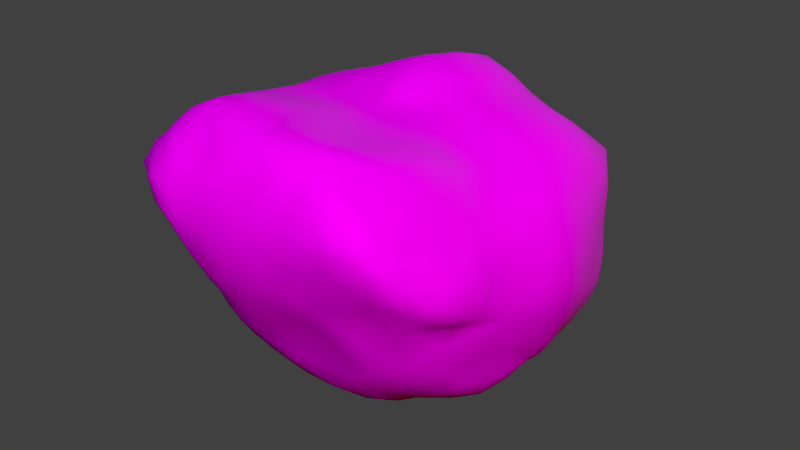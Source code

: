 # Source: Rock1.blend  (saved by Blender 2.78.0; exported with 4.5.12 LTS)
import bpy
from mathutils import Matrix  # noqa: F401  (used for matrix-valued properties, if any)

bpy.ops.wm.read_factory_settings(use_empty=True)
scene = bpy.context.scene
scene.name = 'Scene'

# ---- collections
col_collection_1 = bpy.data.collections.new('Collection 1'); scene.collection.children.link(col_collection_1)

# ---- images (referenced by path relative to the original .blend; pixels are not part of the script)
import os
ASSET_DIR = os.environ.get("B2B_ASSET_DIR", "")  # directory of the original .blend (textures are referenced by path, not embedded)
HERE = os.path.dirname(os.path.abspath(__file__))  # packed textures are extracted next to this script under _unpacked/

def load_image(name, relpath, width, height, colorspace="sRGB"):
    """Load a texture the original file referenced (path relative to the .blend, or extracted next to this script)."""
    p = next((c for c in (os.path.join(HERE, relpath), os.path.join(ASSET_DIR, relpath)) if relpath and os.path.exists(c)), "")
    if p:
        img = bpy.data.images.load(p, check_existing=True)
        img.name = name
    else:  # same state as the original file: an image datablock whose file is absent (Cycles renders it pink)
        img = bpy.data.images.new(name, width, height)
        img.source = "FILE"
        img.filepath = "//" + (relpath or name)
    img.colorspace_settings.name = colorspace
    return img
img_grannit_jpg = load_image('grannit.jpg', 'grannit.jpg', 1024, 1024, 'sRGB')

# ---- materials (node trees are filled in below, after node groups)
mat_material_001 = bpy.data.materials.new('Material.001')
mat_material_001.alpha_threshold = 0.0
mat_material_001.roughness = 0.5

# ---- material node trees
mat_material_001.use_nodes = True; mat_material_001.node_tree.nodes.clear()
_N = mat_material_001.node_tree.nodes; _L = mat_material_001.node_tree.links
n0 = _N.new('ShaderNodeTexImage'); n0.name = 'Image Texture'; n0.location = (-267, 481)
n0.width = 140
n0.image = img_grannit_jpg
n1 = _N.new('ShaderNodeBsdfDiffuse'); n1.name = 'Diffuse BSDF'; n1.location = (14, 621)
n2 = _N.new('ShaderNodeMixShader'); n2.name = 'Mix Shader'; n2.location = (396, 613)
n2.inputs[0].default_value = 0.05455
n3 = _N.new('ShaderNodeOutputMaterial'); n3.name = 'Material Output'; n3.location = (622, 588)
n4 = _N.new('ShaderNodeValToRGB'); n4.name = 'ColorRamp'; n4.location = (-47, 242)
while len(n4.color_ramp.elements) > 1: n4.color_ramp.elements.remove(n4.color_ramp.elements[-1])
n4.color_ramp.elements[0].position = 0.06818; n4.color_ramp.elements[0].color = (0.0, 0.0, 0.0, 1.0)
_e = n4.color_ramp.elements.new(1.0); _e.color = (1.0, 1.0, 1.0, 1.0)
n5 = _N.new('ShaderNodeBump'); n5.name = 'Bump'; n5.location = (273, 220)
n5.inputs[0].default_value = 0.5091
n5.inputs[1].default_value = 1.1
n5.inputs[2].default_value = 1.0
_L.new(n0.outputs[0], n4.inputs[0])
_L.new(n0.outputs[0], n1.inputs[0])
_L.new(n1.outputs[0], n2.inputs[1])
_L.new(n5.outputs[0], n2.inputs[2])
_L.new(n2.outputs[0], n3.inputs[0])
_L.new(n4.outputs[0], n5.inputs[3])
_L.new(n5.outputs[0], n1.inputs[2])
n3.is_active_output = True

# ---- world
world_world = bpy.data.worlds.new('World'); scene.world = world_world
world_world.color = (0.05088, 0.05088, 0.05088)
world_world.use_sun_shadow = False
world_world.sun_shadow_jitter_overblur = 0.0
world_world.cycles.sampling_method = 'MANUAL'

# ---- meshes
me_icosphere = bpy.data.meshes.new('Icosphere')
me_icosphere.from_pydata([(1.077, -0.4213, 0.1498), (1.073, -0.07553, 0.2395), (1.075, -0.1441, 0.08385), (1.08, -0.242, 0.4442), (0.2533, 0.446, 0.9229), (-0.1032, 0.447, 0.9598), (0.02679, 0.9794, 0.2923), (-0.3041, 0.4194, 0.8887), (0.06852, 0.566, 0.8974), (-0.12, 0.8883, 0.4767), (-0.3095, 0.5764, 0.7545), (-0.05327, 0.2795, 1.053), (-0.1336, 0.9807, 0.03983), (-0.08462, 0.756, 0.6575), (0.09258, 0.7181, 0.7293), (0.8429, -0.9283, 0.09061), (0.5025, 0.03403, 0.9406), (0.2649, 0.9151, 0.2558), (0.6905, 0.2606, 0.8308), (-0.7745, -0.9894, 0.01308), (-0.8115, -0.6095, 0.8868), (-0.9094, -0.4317, -0.2289), (-0.9208, -0.8827, 0.1744), (0.3769, 0.8934, 0.0003128), (0.5426, -1.198, 0.1001), (-0.01915, -1.243, 0.01258), (-0.4886, -1.108, -0.1323), (-0.767, -0.8311, -0.1559), (-0.4106, -1.021, -0.3163), (-0.6758, -1.089, 0.0162), (0.3677, -1.201, 0.02472), (0.6655, -1.051, -0.0448), (0.2058, -1.31, 0.1753), (1.021, -0.4225, -0.01602), (-0.9746, -0.2548, -0.1963), (0.7924, -0.665, -0.2964), (-0.5803, -1.235, 0.2155), (0.8803, -0.7425, -0.05185), (0.8523, -0.4553, -0.332), (-0.8918, -0.6375, -0.07427), (-0.03873, -0.2903, 1.041), (-0.2899, -0.01527, 1.016), (0.1908, 0.2825, 1.031), (-0.1292, 0.1136, 1.063), (0.5924, -0.9135, -0.2809), (-0.9469, -0.1084, -0.2766), (0.6819, -0.713, -0.39), (0.1345, -0.12, 1.061), (0.9402, -0.5328, -0.08738), (0.2802, 0.0644, 1.01), (0.1265, -0.3424, 1.01), (-0.939, -0.05587, 0.6697), (-0.6976, -1.29, 0.4252), (-0.2604, -0.6826, -0.6293), (-0.9154, 0.1952, 0.616), (-0.3648, -0.927, 1.067), (0.1005, -0.5729, -0.7168), (-0.3716, -1.202, -0.02579), (-0.189, -1.293, 0.04735), (-0.673, -0.807, -0.3201), (-0.9031, -0.04398, -0.3697), (-0.9404, 0.2786, 0.4367), (-0.1927, -1.144, 1.106), (0.2637, -1.07, -0.2361), (0.9942, 0.1623, 0.4375), (0.2778, -1.476, 0.8357), (-0.4194, -0.724, -0.5466), (-0.2314, -1.393, 0.2327), (-1.04, -0.2113, 0.5105), (-0.7859, -0.04887, 0.8359), (-0.9671, -1.193, 0.4965), (0.05743, 0.3144, -0.5238), (-0.621, -1.438, 0.5894), (-0.1059, 0.2182, -0.52), (0.9591, 0.303, 0.05483), (0.8583, 0.4678, 0.1368), (0.01259, -1.093, -0.2335), (-1.041, -0.9901, 0.3595), (-0.03079, -0.06793, 1.093), (-0.6572, 0.1706, 0.8545), (0.2407, -0.4592, 0.9726), (-0.2296, 0.609, -0.4261), (0.5965, -0.009224, -0.495), (-0.6043, 0.5132, -0.332), (-0.2685, 0.3657, -0.4704), (-0.5835, -0.638, -0.4579), (-0.8233, 0.3367, -0.2692), (0.924, 0.09753, -0.2306), (0.7157, 0.6327, 0.1021), (0.168, 0.9318, -0.1785), (0.6282, 0.7142, -0.05332), (-0.4059, 0.2772, -0.4525), (-0.2027, -0.7091, 1.006), (-0.6398, -0.4173, 0.9144), (-0.6951, -0.4564, -0.4483), (0.3759, -0.4508, -0.625), (0.9813, -0.06058, -0.1396), (-0.049, -0.1978, -0.6243), (0.3186, -0.0002693, -0.5395), (0.787, -0.1763, -0.4317), (-0.2433, 0.1297, -0.5021), (-0.4091, -0.2845, -0.6231), (-0.938, -0.0001366, -0.2746), (0.01517, 0.6318, -0.4559), (0.349, 0.6626, -0.4465), (0.4279, 0.4331, -0.4448), (-0.252, 0.0002209, -0.5335), (0.6013, -0.4761, -0.5534), (-0.3149, -0.5042, 0.9736), (0.849, 0.4746, 0.4028), (-0.1045, 0.9547, -0.1755), (-0.9095, 0.2744, -0.1552), (0.8111, 0.4208, -0.2729), (-0.4143, 0.9079, 0.04945), (-0.6172, 0.2378, -0.4372), (-0.7732, -0.09926, -0.5075), (0.2251, 0.2364, -0.4942), (-0.4206, -0.001211, 0.9565), (-0.6489, 0.5789, 0.5216), (1.011, 0.131, 0.2529), (0.6352, 0.4301, 0.7651), (-1.032, -0.3784, 0.5423), (-0.09115, -0.8338, -0.5758), (-0.6443, -0.1812, 0.892), (-0.7697, 0.5251, 0.1937), (0.4289, -1.049, 1.031), (-0.414, -1.303, 0.1596), (0.5892, -0.6945, 0.9305), (0.4898, -1.459, 0.905), (0.7967, -0.2031, 0.8307), (-0.0979, -1.474, 0.4196), (0.5903, -0.2405, 0.9166), (-0.1519, -1.003, -0.4005), (0.1695, -1.441, 0.3969), (0.933, 0.3412, 0.5055), (0.06945, -0.7772, 1.011), (0.4713, -0.464, 0.9319), (0.4314, 0.6206, 0.664), (0.7145, 0.1317, -0.3784), (-0.9474, 0.06971, -0.197), (0.6643, 0.6319, -0.2506), (0.3752, 0.8171, 0.4074), (-0.5521, 0.8031, -0.1335), (0.3655, -0.93, -0.3968), (0.9623, -0.1935, -0.2241), (0.6394, 0.3373, -0.3736), (-0.7566, 0.3266, 0.7603), (-0.6909, 0.6582, 0.1219), (0.1686, 0.8986, -0.3344), (0.5748, 0.714, 0.3073), (-0.4542, 0.6647, 0.5057), (0.104, 0.7833, -0.428), (-0.1889, -0.3666, -0.6561), (-0.6638, 0.4793, 0.6891), (0.2165, -0.2088, -0.642), (-0.6206, -0.3027, -0.5782), (-0.6512, 0.03727, -0.5172), (0.2906, -0.6009, -0.6444), (-0.7248, 0.6695, -0.07594), (-0.3301, 0.8083, 0.4061), (0.6962, 0.5987, 0.4661), (-0.6876, 0.3093, -0.3934), (-0.4691, 0.5651, 0.6732), (0.2851, 0.7452, 0.61), (-0.464, 0.2117, 0.9123), (0.1062, -0.7577, -0.6314), (-0.5089, -0.893, -0.4088), (-0.1886, -0.2821, 1.01), (-0.1298, -0.5251, -0.7036), (0.7582, -0.3278, -0.4682), (-0.7667, 0.5095, 0.4134), (-0.9303, 0.3701, 0.08048), (0.9018, -0.3435, 0.7336), (0.4137, 0.7779, -0.3529), (-0.9609, -0.5475, 0.73), (-0.74, 0.5406, -0.2078), (-0.4486, -0.05282, -0.5641), (0.9435, 0.2633, -0.1356), (0.2963, -0.7857, -0.559), (-0.3968, 0.6962, -0.335), (0.4333, -0.812, 0.98), (0.6429, 0.5772, 0.6203), (0.2213, -0.6973, 0.9724), (0.1321, -1.417, 0.9503), (-1.089, -0.5176, 0.3625), (-0.464, 0.8266, 0.2314), (0.4236, 0.4735, 0.8088), (-0.3599, 0.8571, -0.2683), (0.8481, 0.1441, 0.7707), (0.866, -1.1, 0.7006), (0.9758, -1.083, 0.5366), (-0.1906, -1.492, 0.6026), (-1.015, -0.9408, 0.6365), (-0.7423, -0.9001, 0.9458), (-1.04, -0.2218, -0.008277), (-0.5906, -1.299, 0.9538), (0.5831, -1.489, 0.7149), (0.7879, -0.94, 0.8392), (0.9913, 0.02278, 0.5856), (0.752, -1.317, 0.4399), (-0.9964, -0.6618, 0.09365), (0.2983, -1.48, 0.5639), (0.5923, -1.138, 0.9917), (1.017, -0.8677, 0.4138), (0.4834, -1.443, 0.5289), (-0.9983, 0.1545, 0.1317), (-0.4139, -1.492, 0.6358), (0.6075, -1.341, 0.9464), (-1.072, -0.8944, 0.4215), (1.014, -0.175, 0.6057), (-1.01, -0.6784, 0.3981), (-0.7367, -1.337, 0.7902), (1.068, -0.4648, 0.3592), (-1.011, 0.07868, 0.2682), (-1.007, -1.106, 0.7105), (0.1501, -1.273, 1.099), (-0.853, -1.101, 0.84), (0.5892, -1.314, 0.3471), (-0.9525, -0.7248, 0.6131), (1.004, -0.621, 0.4931), (0.7907, -1.347, 0.7673), (0.7804, -0.7329, 0.8286), (0.2501, -1.124, 1.065), (-0.5799, -1.019, 1.031), (0.9405, -0.9987, 0.2651), (-0.2532, -1.342, 1.015), (0.7528, -1.433, 0.6554), (-1.087, -0.1601, 0.2883), (-1.021, -0.005587, -0.01094), (0.00257, -1.116, 1.087), (0.9301, 0.2016, 0.6536), (-0.07595, -1.458, 0.8467), (-0.436, -1.405, 0.8985), (-1.102, -0.4909, 0.1968), (0.9039, -0.5666, 0.706), (0.1026, -0.967, 1.052), (-1.093, -0.3004, 0.1544), (0.8997, -1.214, 0.3878), (-1.038, -1.013, 0.7046), (-0.4444, 0.6374, 0.5885), (-0.4267, -1.478, 0.7697), (-0.5875, 0.7355, 0.1876), (0.8179, -1.261, 0.4019), (0.5957, 0.1482, 0.9), (0.07932, 0.631, 0.8153), (-0.7117, 0.5937, 0.1564), (-0.5031, 0.853, -0.05814), (0.7101, -0.2423, 0.8759), (0.2634, -1.509, 0.6991), (0.08018, 0.882, -0.3881), (0.6046, -1.121, 0.01514), (0.6677, 0.36, 0.794), (-0.1481, -1.493, 0.5076), (0.9587, 0.285, -0.05193), (0.0966, -1.281, 0.1047), (0.8365, -0.9931, 0.767), (-0.2693, 0.4642, -0.4564), (0.6357, -0.6027, -0.4935), (0.5425, -1.411, 0.9537), (0.391, 0.04205, 0.9649), (-1.005, -1.113, 0.4213), (0.0474, -0.08805, 1.086), (0.7522, -1.011, 0.02813), (-0.07929, -1.124, 1.09), (-0.9386, 0.2315, 0.5229), (0.06153, 0.2859, 1.066), (-0.4735, -0.9549, -0.3702), (0.68, 0.508, 0.6912), (0.7003, -1.036, 0.9239), (-0.9541, -0.3385, -0.2143), (0.9188, -0.6464, -0.03878), (1.004, -0.9582, 0.4967), (0.3469, 0.4498, 0.8607), (0.6196, 0.6562, 0.377), (-0.4404, 0.885, 0.1583), (-0.9549, -0.8301, 0.6455), (-1.013, -0.2532, -0.08784), (0.6671, -0.3748, -0.5449), (-0.9597, -0.05138, -0.2348), (-0.5639, 0.503, 0.7006), (-0.5483, -8.779e-05, -0.5492), (-1.113, -0.5104, 0.2849), (-0.7622, -0.7638, 0.9261), (0.8432, 0.4706, 0.271), (-0.9604, 0.2794, 0.1213), (0.1978, -0.03203, 1.046), (0.5207, 0.4275, 0.8013), (0.8406, -0.2971, 0.786), (-0.7037, 0.2516, 0.817), (-0.0979, 0.1934, 1.055), (0.5304, 0.6114, 0.6203), (0.9889, -0.4912, -0.03613), (1.049, -0.4558, 0.08299), (-0.8677, 0.3063, -0.223), (-0.0728, -1.055, -0.3287), (-1.04, -0.3013, 0.5432), (0.2485, 0.184, 1.019), (-0.2598, -0.6157, 0.9807), (1.08, -0.345, 0.419), (-1.104, -0.9382, 0.4018), (0.5157, -0.7581, 0.9645), (0.456, -1.212, 0.05467), (-0.9652, -0.7726, 0.1348), (-0.4882, -0.9624, 1.057), (1.05, -0.2146, 0.5328), (-0.2809, -1.017, -0.3577), (0.809, -0.5495, -0.3445), (-0.9725, -0.9189, 0.2588), (-0.4138, -1.153, -0.08001), (0.9472, 0.1719, -0.1597), (-0.7382, 0.6089, -0.1418), (-0.7143, -0.03291, -0.5263), (0.7867, 0.5405, 0.4465), (0.9736, -0.2478, 0.6741), (1.076, -0.0984, 0.1455), (0.6769, 0.5917, 0.558), (-0.2164, 0.0789, 1.037), (0.18, -0.3852, 0.9855), (-0.27, -0.15, 1.023), (0.5403, 0.7105, -0.3053), (-0.09256, -0.2889, 1.026), (-0.3944, 0.7188, 0.4583), (0.5341, -0.09252, 0.9407), (1.043, 0.02833, 0.2399), (0.1422, 0.9525, 0.2821), (1.037, -0.08809, -0.01388), (1.088, -0.1636, 0.3488), (-0.8558, -0.0687, -0.4388), (-0.933, 0.06368, 0.6266), (0.2117, -1.447, 0.8854), (-0.6982, 0.5582, 0.476), (0.2896, 0.919, -0.09113), (0.3625, 0.6718, 0.6376), (-1.065, -0.2728, 0.06954), (-0.6717, 0.5395, -0.2829), (0.6649, 0.6647, -0.1628), (-0.9343, 0.01739, -0.2661), (-0.6624, 0.1383, -0.4654), (0.4166, 0.5455, -0.4474), (-0.7933, 0.4476, -0.2121), (-0.9107, -0.534, -0.137), (0.7162, -1.341, 0.8606), (-0.9642, -0.658, 0.6861), (-0.3132, -0.3346, -0.626), (1.076, -0.4729, 0.2414), (0.3062, -0.3197, -0.66), (-0.134, -0.0946, -0.5718), (-0.7154, 0.06452, 0.8524), (-0.3491, 0.2007, -0.477), (-0.2497, 0.07605, -0.5149), (-0.9843, -0.4322, 0.642), (-0.9704, -0.6844, 0.4891), (0.7915, -1.411, 0.7123), (-0.4207, -0.1693, -0.602), (-0.09197, 0.8216, 0.5668), (0.801, 0.5422, 0.08942), (-0.3749, 0.833, 0.319), (-0.4042, 0.5613, 0.713), (-0.2334, 0.9187, -0.2492), (0.3277, 0.3465, -0.4672), (0.009716, 0.7535, 0.6949), (-0.2228, -0.3982, 0.9818), (0.632, 0.6954, 0.2124), (0.2994, 0.8568, -0.3354), (0.495, 0.8217, -0.0197), (-0.1082, 0.6582, -0.439), (0.7436, 0.3893, -0.3327), (0.7865, 0.2302, 0.7945), (-0.4705, 0.8216, -0.2144), (-0.9877, 0.04416, -0.09069), (-0.01899, 0.5243, 0.9386), (-0.04216, 0.9512, 0.4048), (-0.3144, 0.4993, 0.8317), (-0.1924, 0.6715, 0.7078), (-0.9269, 0.1625, -0.1966), (0.4155, 0.5622, 0.7458), (0.3208, -0.7644, 0.9758), (0.5659, -1.254, 0.2371), (-0.9419, -0.6461, 0.01281), (-0.7616, -0.9216, -0.08897), (0.8269, -0.02759, 0.8124), (1.089, -0.277, 0.1195), (-0.9125, -0.5699, 0.8249), (-0.4569, -1.077, -0.2192), (-0.6616, -0.2861, 0.893), (0.3293, -1.129, -0.1081), (0.1513, -0.2365, 1.034), (0.7562, -0.696, -0.3387), (-1.053, -0.6041, 0.3792), (0.03747, -0.366, 1.022), (0.2952, -1.256, 0.1188), (-0.5933, -1.091, -0.07994), (-0.2737, -1.037, 1.099), (-1.098, -0.3908, 0.1731), (0.9292, 0.3078, 0.596), (0.9612, 0.2608, 0.4489), (-0.745, 0.657, 0.0175), (-0.7106, 0.413, 0.7303), (-0.5453, 0.6274, 0.4911), (-0.1916, 0.4372, 0.9176), (-0.878, -0.06348, 0.7758), (0.3172, 0.7959, 0.513), (-0.8472, 0.2815, 0.7032), (-0.2329, 0.8618, 0.4399), (0.3287, 0.9099, 0.1175), (-0.2761, 0.9573, 0.04551), (0.1865, 0.7479, 0.6719), (0.4886, 0.767, 0.3458), (-0.1105, 0.9636, -0.07826), (0.918, 0.3923, 0.08723), (0.2393, 0.3631, 0.982), (0.1545, 0.5211, 0.9183), (-0.4837, -0.4726, 0.9607), (1.004, 0.1439, 0.3605), (0.06821, -0.2066, -0.6407), (0.6947, -0.1065, -0.4939), (-0.5612, 0.1901, 0.8803), (0.02741, 0.9581, -0.1691), (0.5218, 0.3916, -0.4148), (-0.037, 0.996, 0.1639), (-0.3974, 0.3159, 0.9069), (-0.09388, 0.3604, 1.013), (-0.3505, -0.005677, 0.9829), (0.3197, 0.8691, 0.351), (0.2388, 0.1105, -0.5057), (-0.035, 0.2431, -0.5304), (0.5248, -1.476, 0.6338), (-0.1396, 0.1388, -0.5142), (0.3865, 0.7312, -0.4113), (0.2186, 0.7127, -0.4523), (-0.5205, 0.5882, -0.3308), (-0.6236, 0.4135, -0.3674), (-0.9159, 0.01302, -0.3278), (0.8844, -0.8274, 0.02605), (-0.3691, 0.8016, -0.3011), (-0.5012, -0.3167, -0.6234), (-0.7758, 0.2846, -0.3597), (-0.5036, 0.2829, -0.4413), (-0.8218, -0.4359, -0.3434), (0.2742, -0.1057, -0.591), (0.3426, -0.6941, -0.5983), (0.1712, 0.9061, -0.2688), (0.4634, -0.0007898, -0.5251), (-0.1774, 0.3114, -0.4994), (0.7526, 0.5247, -0.2656), (0.1919, -0.5609, -0.6981), (-0.3028, -0.8049, 1.031), (0.3076, -1.014, -0.3304), (0.1428, -1.071, -0.2442), (0.6391, 0.07535, -0.4322), (0.05691, 0.4742, -0.4996), (-0.6589, 0.2698, -0.4177), (0.9021, 0.4086, 0.4659), (0.8906, 0.3409, -0.2056), (-0.8163, -0.999, 0.9114), (0.7955, -0.8284, 0.8274), (0.5042, -0.4666, -0.5775), (0.2415, -1.456, 0.4752), (0.03836, -1.018, 1.076), (-0.1005, -0.2877, -0.6502), (0.8352, -0.39, -0.3937), (0.08624, -0.8831, 1.032), (0.9662, -0.1366, -0.1975), (-0.06975, 0.03237, 1.091), (-0.3464, -0.7013, -0.5862), (-1.069, -0.4371, 0.4358), (-0.8751, 0.4491, 0.1284), (-0.8432, -1.224, 0.4586), (-0.7419, 0.5231, 0.3049), (-1.077, -0.1806, 0.3854), (-1.023, 0.05719, 0.06117), (0.8214, -0.7285, -0.1772), (1.006, 0.08429, 0.5111), (0.5466, -1.495, 0.8062), (-0.1825, -1.352, 0.1538), (-0.9761, 0.1806, 0.3468), (1.005, -0.2906, -0.1233), (-0.7369, -0.5039, 0.8918), (0.01133, -0.802, -0.6034), (-0.6511, -0.7114, -0.3759), (0.5392, -0.5886, 0.9162), (-0.709, -1.408, 0.6962), (-0.6012, -0.8734, -0.3587), (-0.837, -0.9549, 0.1154), (-0.2844, -1.239, -0.02175), (-0.8746, 0.4105, 0.4371), (-0.3143, -1.479, 0.6003), (0.4873, -0.9166, -0.3452), (-0.1103, -0.9224, -0.4961), (-0.6877, 0.5301, 0.6084), (-0.735, -1.05, 0.01167), (-0.9248, -0.09523, -0.3298), (0.2227, -1.214, 1.092), (-0.6192, -0.5588, -0.4522), (-1.004, 0.1219, 0.1982), (0.0617, -1.215, 1.093), (0.965, -1.198, 0.4704), (-0.6527, -0.945, 0.9801), (-0.6203, -1.272, 0.314), (1.016, -0.9291, 0.3169), (-0.8222, -0.7354, -0.1157), (0.3497, -0.4393, 0.964), (-0.01854, -1.162, -0.1084), (-0.9218, -1.089, 0.7763), (0.6721, -1.464, 0.6908), (-0.662, -1.334, 0.8636), (-0.6531, -1.143, 0.1288), (-0.1138, -1.278, 0.02934), (0.9225, -1.076, 0.6158), (0.9576, 0.08632, 0.634), (1.002, -0.07214, 0.5967), (0.3236, -1.108, 1.05), (1.035, -0.549, 0.4197), (0.5266, -0.3646, 0.9214), (0.2166, -0.5845, 0.9674), (0.8815, -0.9486, 0.1918), (-0.1594, -1.407, 0.9392), (-0.04608, -0.7269, 1.014), (0.8937, -0.4642, 0.7262), (-0.5146, -0.1107, 0.934), (-1.049, -0.9544, 0.5183), (0.4482, -0.9147, 0.9981), (0.899, 0.1865, 0.706), (-0.1135, -1.492, 0.7235), (-0.5021, -1.484, 0.5832), (-0.4792, -1.286, 0.1923), (0.1494, -1.349, 1.064), (-0.4893, -0.6622, -0.5308), (0.3801, -1.454, 0.9007), (0.5315, -1.388, 0.4277), (0.04061, -1.469, 0.4281), (0.2007, -1.382, 0.2795), (0.1464, -0.7321, 0.9854), (0.1991, -0.7919, -0.5914), (-0.735, -0.1276, 0.8567), (-0.5166, -1.362, 0.937), (0.02407, -1.444, 0.8843), (0.9979, -0.7408, 0.4412), (-0.4309, 0.1175, 0.9403), (0.1409, 0.2618, -0.5161), (0.6728, -1.303, 0.3833), (0.8962, -0.4663, -0.2216), (0.06834, 0.7158, -0.4317), (0.5764, -1.252, 0.981), (0.7616, -1.388, 0.5521), (-0.7267, -0.8215, -0.2414), (0.1867, -1.029, 1.05), (-0.004085, -0.54, -0.7207), (0.399, -1.454, 0.5349), (0.9448, 0.02836, -0.1955), (0.3124, -0.5494, -0.6287), (-0.3428, 0.3232, -0.4523), (0.6927, 0.66, 0.02547), (0.9731, -0.5824, 0.6183), (0.8385, -0.6527, 0.7578), (-0.1582, -0.4545, -0.6879), (-0.6434, 0.7409, -0.1014), (-1.053, -0.05727, 0.2725), (-0.8027, -1.226, 0.814), (0.9084, -1.122, 0.3107), (0.828, -1.249, 0.7292), (-0.987, -0.1421, 0.5951), (-0.2169, -0.5926, -0.675), (0.847, 0.1028, -0.327), (-0.446, -0.8188, -0.4868), (0.105, -0.6592, -0.6887), (-0.7133, -0.1991, -0.543), (-0.6481, -1.374, 0.5094), (-1.026, -0.772, 0.3767), (-0.927, 0.3427, -0.02607), (-0.6512, -0.3752, -0.5291), (0.5121, -1.106, 1.031), (-0.5883, -1.168, 1.025), (-0.3016, 0.6713, -0.3786), (0.9845, 0.2199, 0.1516), (-1.103, -0.2306, 0.224), (0.692, -0.7183, 0.8981), (0.6616, 0.2245, -0.367), (-0.352, -1.354, 0.9661), (0.6389, -0.8193, -0.3281), (-0.3684, -0.0112, -0.5364), (0.7638, -0.2498, -0.4439), (0.3156, -0.854, -0.4863), (-0.95, -0.172, -0.2679), (0.8915, -0.173, -0.3303), (-1.034, -0.1133, -0.01351), (-0.4108, -1.238, 0.0624), (-1.014, -1.194, 0.6111), (-0.3374, -1.365, 0.21), (-0.05528, -0.1714, 1.073), (-0.2344, -1.26, 1.092), (-0.1826, -0.7627, -0.6112), (0.635, -0.9931, -0.1666), (-0.1759, -1.436, 0.3165), (-1.063, -0.5732, 0.1374), (0.06179, 0.1103, 1.092), (-1.03, -0.4356, 0.003222), (-0.6506, -0.9998, -0.2175), (0.03993, -0.2361, 1.059), (1.047, -0.2533, -0.01808), (-0.2479, -1.15, -0.1777), (0.7509, -0.508, -0.4683), (0.02094, -0.5324, 0.9766), (-0.9349, -0.04243, -0.2943), (0.3238, -0.2039, 0.9876), (0.0603, 0.4312, 1.015), (1.104, -0.277, 0.2533), (0.7296, 0.5913, 0.268), (0.435, 0.8321, -0.2055), (-0.1569, -0.07399, 1.066), (-0.2626, 0.2394, 0.981), (-0.6278, 0.778, 0.04713), (-0.8494, 0.5048, -0.03619), (-0.9135, -0.2902, 0.7758), (1.013, 0.09728, 0.01103), (-0.9266, -0.8424, 0.8484), (0.8491, 0.4509, 0.6524), (0.2519, 0.6061, 0.7855), (-0.04015, -1.33, 1.063), (0.7059, 0.01567, 0.8852), (0.8694, 0.4731, -0.1076), (1.022, -0.3944, 0.5945), (-0.3363, 0.9094, -0.1509), (0.6808, -1.455, 0.8254), (0.7262, -1.146, 0.2136), (-0.9859, -0.09254, -0.1584), (0.1086, -0.952, -0.4681), (0.08804, -0.4145, -0.7133), (0.768, -0.8834, -0.1491), (-0.4058, -0.5085, -0.627), (-0.06501, -0.6618, -0.6852), (-0.3051, -0.8746, -0.5036), (-0.5447, -0.7133, 0.9766), (-0.5766, -0.1533, -0.6012), (0.5364, -0.217, -0.5963), (-0.8672, -0.2333, -0.417), (0.2322, -0.6709, -0.6566), (-1.082, -0.7113, 0.2625), (-0.3912, -1.438, 0.3777), (0.9329, -0.3146, -0.2519), (0.8524, 0.2331, -0.279), (0.1324, 0.9768, 0.03186), (-0.1001, 0.8981, -0.3416), (0.2209, 0.8259, -0.4094), (0.6424, -0.8905, 0.966), (0.5945, 0.5667, -0.3847), (0.2357, 0.5063, -0.482), (-0.845, 0.1044, -0.4113), (1.014, -0.706, 0.198), (-0.7206, 0.4141, -0.3154), (0.8413, -0.03445, -0.3764), (0.7393, -1.176, 0.8623), (-0.2609, -0.177, -0.5884), (0.5056, 0.8095, 0.1801), (-0.4202, -0.2508, 0.9702), (-0.852, -0.823, 0.01602), (-0.4662, 0.4333, -0.4051), (-0.5406, 0.3817, 0.8251), (-0.5629, 0.5795, 0.5967), (-0.5373, 0.6667, 0.3417), (-0.8326, 0.4388, 0.6047), (0.4039, -1.353, 0.2987), (-1.013, -0.002035, 0.4338), (-0.4309, -1.194, 1.093), (-0.9755, -0.8115, 0.4876), (-0.5743, -1.47, 0.7592), (-0.9144, 0.3569, 0.2639), (-0.09734, 0.6069, 0.829), (-0.9759, 0.1909, -0.0141), (-0.2145, 0.971, 0.2771), (0.4329, 0.2026, -0.4437), (0.01838, 0.01431, -0.5511), (-0.2889, 0.7204, 0.5794), (-0.0911, -0.9037, 1.065), (-1.118, -0.3369, 0.336), (-0.4856, 0.1495, -0.4837), (0.2559, -0.9079, 1.003), (-0.1075, 0.4374, -0.5021), (0.3592, -1.328, 1.069), (0.4927, 0.6953, 0.4944), (0.121, 0.8847, 0.5307), (0.4499, 0.2724, 0.9107), (0.1295, -1.117, 1.082), (0.07811, -1.516, 0.6502), (0.8514, -0.5952, -0.2028), (-1.065, -0.107, 0.1283), (0.3801, -0.6317, 0.9579), (-0.5219, -1.166, 0.03892), (-0.005359, -1.393, 0.2354), (-0.5825, 0.0164, 0.9002), (-0.3083, -1.3, 0.09639), (0.9405, 0.326, 0.2944), (0.4818, -0.7197, -0.4986), (-0.8578, -1.282, 0.6527), (0.4836, -1.078, -0.1752), (0.7243, -0.5242, 0.8424), (-0.7782, -0.63, -0.2656), (0.634, -1.418, 0.5386), (-0.8293, 0.1256, 0.7781), (-0.7161, -1.143, 0.9389), (0.927, -0.07335, 0.7194), (0.966, 0.1905, 0.5514), (0.9292, -0.7858, 0.6501), (0.8781, -1.318, 0.5766), (0.5434, 0.5311, 0.7149), (-0.5906, 0.6965, -0.2408), (-0.8149, -1.1, 0.2489), (1.003, -1.074, 0.3944), (0.4116, -1.502, 0.7307), (0.1779, -1.168, -0.03555), (1.049, -0.04294, 0.4465), (-0.5484, -0.7684, -0.4474), (-0.271, -1.454, 0.7997), (-0.2448, 0.2353, -0.4847), (-1.107, -1.096, 0.551), (-1.007, -0.5446, 0.5181)], [], [(0, 292, 599, 381), (0, 381, 606, 344), (0, 344, 648, 292), (1, 314, 614, 323), (1, 323, 710, 326), (1, 326, 606, 314), (2, 325, 614, 314), (2, 314, 606, 381), (2, 381, 599, 325), (3, 326, 710, 304), (3, 304, 621, 298), (3, 298, 606, 326), (4, 411, 605, 410), (4, 410, 681, 272), (4, 272, 617, 411), (5, 370, 667, 399), (5, 399, 610, 421), (5, 421, 605, 370), (6, 419, 669, 371), (6, 371, 680, 324), (6, 324, 641, 419), (7, 399, 667, 372), (7, 372, 657, 420), (7, 420, 610, 399), (8, 244, 667, 370), (8, 370, 605, 411), (8, 411, 617, 244), (9, 371, 669, 403), (9, 403, 672, 354), (9, 354, 680, 371), (10, 373, 672, 357), (10, 357, 657, 372), (10, 372, 667, 373), (11, 289, 595, 265), (11, 265, 605, 421), (11, 421, 610, 289), (12, 405, 669, 419), (12, 419, 641, 408), (12, 408, 622, 405), (13, 354, 672, 373), (13, 373, 667, 360), (13, 360, 680, 354), (14, 406, 680, 360), (14, 360, 667, 244), (14, 244, 617, 406), (15, 262, 628, 433), (15, 433, 648, 515), (15, 515, 624, 262), (16, 259, 604, 322), (16, 322, 619, 243), (16, 243, 681, 259), (17, 423, 653, 404), (17, 404, 641, 324), (17, 324, 680, 423), (18, 251, 681, 243), (18, 243, 619, 367), (18, 367, 616, 251), (19, 490, 706, 483), (19, 483, 655, 379), (19, 379, 597, 490), (20, 282, 632, 477), (20, 477, 613, 382), (20, 382, 615, 282), (21, 269, 635, 438), (21, 438, 696, 340), (21, 340, 596, 269), (22, 483, 706, 307), (22, 307, 637, 302), (22, 302, 655, 483), (23, 364, 608, 331), (23, 331, 641, 404), (23, 404, 653, 364), (24, 301, 694, 250), (24, 250, 624, 377), (24, 377, 661, 301), (25, 502, 709, 254), (25, 254, 688, 507), (25, 507, 600, 502), (26, 308, 687, 391), (26, 391, 597, 383), (26, 383, 600, 308), (27, 500, 696, 545), (27, 545, 597, 379), (27, 379, 655, 500), (28, 266, 631, 305), (28, 305, 600, 383), (28, 383, 597, 266), (29, 490, 597, 391), (29, 391, 687, 506), (29, 506, 706, 490), (30, 390, 709, 385), (30, 385, 694, 301), (30, 301, 661, 390), (31, 250, 694, 592), (31, 592, 628, 262), (31, 262, 624, 250), (32, 531, 688, 254), (32, 254, 709, 390), (32, 390, 661, 531), (33, 291, 639, 476), (33, 476, 599, 292), (33, 292, 648, 291), (34, 583, 635, 269), (34, 269, 596, 276), (34, 276, 625, 583), (35, 387, 601, 306), (35, 306, 684, 471), (35, 471, 628, 387), (36, 506, 687, 525), (36, 525, 638, 498), (36, 498, 706, 506), (37, 471, 684, 270), (37, 270, 648, 433), (37, 433, 628, 471), (38, 541, 684, 306), (38, 306, 601, 460), (38, 460, 639, 541), (39, 340, 696, 500), (39, 500, 655, 378), (39, 378, 596, 340), (40, 320, 602, 389), (40, 389, 598, 589), (40, 589, 609, 320), (41, 422, 654, 318), (41, 318, 609, 316), (41, 316, 610, 422), (42, 265, 595, 296), (42, 296, 681, 410), (42, 410, 605, 265), (43, 463, 595, 289), (43, 289, 610, 316), (43, 316, 609, 463), (44, 592, 694, 487), (44, 487, 692, 579), (44, 579, 628, 592), (45, 491, 635, 583), (45, 583, 625, 278), (45, 278, 603, 491), (46, 579, 692, 257), (46, 257, 601, 387), (46, 387, 628, 579), (47, 285, 595, 261), (47, 261, 598, 386), (47, 386, 604, 285), (48, 291, 648, 270), (48, 270, 684, 541), (48, 541, 639, 291), (49, 296, 595, 285), (49, 285, 604, 259), (49, 259, 681, 296), (50, 386, 598, 389), (50, 389, 602, 317), (50, 317, 604, 386), (51, 328, 662, 561), (51, 561, 613, 400), (51, 400, 698, 328), (52, 567, 693, 467), (52, 467, 706, 498), (52, 498, 638, 567), (53, 591, 631, 464), (53, 464, 629, 562), (53, 562, 630, 591), (54, 264, 662, 328), (54, 328, 698, 402), (54, 402, 660, 264), (55, 303, 663, 392), (55, 392, 673, 446), (55, 446, 632, 303), (56, 565, 630, 547), (56, 547, 627, 445), (56, 445, 636, 565), (57, 308, 600, 484), (57, 484, 690, 586), (57, 586, 687, 308), (58, 474, 690, 484), (58, 484, 600, 507), (58, 507, 688, 474), (59, 479, 711, 482), (59, 482, 597, 545), (59, 545, 696, 479), (60, 432, 647, 327), (60, 327, 635, 491), (60, 491, 603, 432), (61, 485, 666, 475), (61, 475, 662, 264), (61, 264, 660, 485), (62, 263, 673, 392), (62, 392, 663, 590), (62, 590, 618, 263), (63, 448, 626, 447), (63, 447, 694, 385), (63, 385, 709, 448), (64, 395, 701, 472), (64, 472, 710, 413), (64, 413, 691, 395), (65, 329, 683, 248), (65, 248, 708, 528), (65, 528, 678, 329), (66, 564, 711, 527), (66, 527, 629, 464), (66, 464, 631, 564), (67, 593, 638, 588), (67, 588, 690, 474), (67, 474, 688, 593), (68, 561, 662, 469), (68, 469, 674, 295), (68, 295, 613, 561), (69, 534, 689, 347), (69, 347, 698, 400), (69, 400, 613, 534), (70, 587, 714, 260), (70, 260, 706, 467), (70, 467, 693, 587), (71, 539, 671, 425), (71, 425, 677, 450), (71, 450, 646, 539), (72, 481, 693, 567), (72, 567, 638, 524), (72, 524, 665, 481), (73, 425, 671, 427), (73, 427, 713, 443), (73, 443, 677, 425), (74, 409, 691, 574), (74, 574, 614, 253), (74, 253, 620, 409), (75, 283, 691, 409), (75, 409, 620, 355), (75, 355, 607, 283), (76, 294, 626, 448), (76, 448, 709, 502), (76, 502, 600, 294), (77, 307, 706, 260), (77, 260, 714, 299), (77, 299, 637, 307), (78, 589, 598, 261), (78, 261, 595, 463), (78, 463, 609, 589), (79, 347, 689, 416), (79, 416, 657, 288), (79, 288, 698, 347), (80, 317, 602, 514), (80, 514, 686, 501), (80, 501, 604, 317), (81, 573, 642, 365), (81, 365, 677, 256), (81, 256, 656, 573), (82, 449, 650, 415), (82, 415, 634, 442), (82, 442, 670, 449), (83, 431, 649, 334), (83, 334, 705, 430), (83, 430, 656, 431), (84, 443, 713, 551), (84, 551, 656, 256), (84, 256, 677, 443), (85, 493, 629, 527), (85, 527, 711, 479), (85, 479, 696, 493), (86, 339, 649, 436), (86, 436, 647, 293), (86, 293, 612, 339), (87, 309, 614, 549), (87, 549, 650, 563), (87, 563, 640, 309), (88, 355, 620, 552), (88, 552, 653, 362), (88, 362, 607, 355), (89, 441, 642, 417), (89, 417, 641, 331), (89, 331, 608, 441), (90, 552, 620, 335), (90, 335, 608, 364), (90, 364, 653, 552), (91, 437, 656, 551), (91, 551, 713, 348), (91, 348, 675, 437), (92, 446, 673, 517), (92, 517, 602, 297), (92, 297, 632, 446), (93, 412, 654, 384), (93, 384, 613, 477), (93, 477, 632, 412), (94, 570, 629, 493), (94, 493, 696, 438), (94, 438, 635, 570), (95, 550, 627, 345), (95, 345, 634, 456), (95, 456, 692, 550), (96, 462, 650, 549), (96, 549, 614, 325), (96, 325, 599, 462), (97, 459, 652, 346), (97, 346, 671, 414), (97, 414, 627, 459), (98, 439, 671, 424), (98, 424, 670, 442), (98, 442, 634, 439), (99, 415, 650, 584), (99, 584, 639, 581), (99, 581, 634, 415), (100, 348, 713, 427), (100, 427, 671, 349), (100, 349, 675, 348), (101, 353, 652, 343), (101, 343, 629, 435), (101, 435, 633, 353), (102, 336, 647, 432), (102, 432, 603, 278), (102, 278, 625, 336), (103, 450, 677, 365), (103, 365, 642, 542), (103, 542, 646, 450), (104, 428, 645, 338), (104, 338, 646, 429), (104, 429, 643, 428), (105, 418, 670, 359), (105, 359, 646, 338), (105, 338, 645, 418), (106, 349, 671, 346), (106, 346, 652, 580), (106, 580, 675, 349), (107, 456, 634, 277), (107, 277, 601, 257), (107, 257, 692, 456), (108, 361, 654, 412), (108, 412, 632, 297), (108, 297, 602, 361), (109, 452, 691, 283), (109, 283, 607, 312), (109, 312, 616, 452), (110, 417, 642, 358), (110, 358, 622, 408), (110, 408, 641, 417), (111, 374, 668, 569), (111, 569, 612, 293), (111, 293, 647, 374), (112, 444, 620, 453), (112, 453, 640, 366), (112, 366, 645, 444), (113, 246, 611, 274), (113, 274, 669, 405), (113, 405, 622, 246), (114, 437, 675, 337), (114, 337, 647, 451), (114, 451, 656, 437), (115, 327, 647, 311), (115, 311, 633, 566), (115, 566, 635, 327), (116, 424, 671, 539), (116, 539, 646, 359), (116, 359, 670, 424), (117, 538, 689, 519), (117, 519, 654, 422), (117, 422, 610, 538), (118, 330, 660, 489), (118, 489, 658, 398), (118, 398, 659, 330), (119, 323, 614, 574), (119, 574, 691, 413), (119, 413, 710, 323), (120, 251, 616, 267), (120, 267, 704, 286), (120, 286, 681, 251), (121, 465, 715, 350), (121, 350, 613, 295), (121, 295, 674, 465), (122, 478, 626, 488), (122, 488, 631, 591), (122, 591, 630, 478), (123, 384, 654, 519), (123, 519, 689, 534), (123, 534, 613, 384), (124, 245, 612, 466), (124, 466, 666, 468), (124, 468, 659, 245), (125, 521, 676, 511), (125, 511, 678, 571), (125, 571, 644, 521), (126, 586, 690, 588), (126, 588, 638, 525), (126, 525, 687, 586), (127, 480, 686, 300), (127, 300, 644, 576), (127, 576, 695, 480), (128, 528, 708, 473), (128, 473, 623, 258), (128, 258, 678, 528), (129, 287, 700, 380), (129, 380, 619, 247), (129, 247, 695, 287), (130, 530, 683, 252), (130, 252, 638, 593), (130, 593, 688, 530), (131, 513, 695, 247), (131, 247, 619, 322), (131, 322, 604, 513), (132, 488, 626, 294), (132, 294, 600, 305), (132, 305, 631, 488), (133, 457, 683, 530), (133, 530, 688, 531), (133, 531, 661, 457), (134, 452, 616, 394), (134, 394, 701, 395), (134, 395, 691, 452), (135, 461, 676, 532), (135, 532, 602, 517), (135, 517, 673, 461), (136, 501, 686, 480), (136, 480, 695, 513), (136, 513, 604, 501), (137, 332, 617, 375), (137, 375, 704, 290), (137, 290, 679, 332), (138, 577, 640, 563), (138, 563, 650, 449), (138, 449, 670, 577), (139, 369, 668, 374), (139, 374, 647, 336), (139, 336, 625, 369), (140, 335, 620, 444), (140, 444, 645, 319), (140, 319, 608, 335), (141, 423, 680, 401), (141, 401, 679, 407), (141, 407, 653, 423), (142, 368, 705, 556), (142, 556, 611, 246), (142, 246, 622, 368), (143, 447, 626, 582), (143, 582, 692, 487), (143, 487, 694, 447), (144, 584, 650, 462), (144, 462, 599, 476), (144, 476, 639, 584), (145, 366, 640, 577), (145, 577, 670, 418), (145, 418, 645, 366), (146, 402, 698, 288), (146, 288, 657, 397), (146, 397, 660, 402), (147, 245, 659, 241), (147, 241, 611, 396), (147, 396, 612, 245), (148, 249, 642, 441), (148, 441, 608, 363), (148, 363, 643, 249), (149, 407, 679, 273), (149, 273, 607, 362), (149, 362, 653, 407), (150, 398, 658, 239), (150, 239, 672, 321), (150, 321, 659, 398), (151, 542, 642, 249), (151, 249, 643, 429), (151, 429, 646, 542), (152, 343, 652, 459), (152, 459, 627, 555), (152, 555, 629, 343), (153, 279, 658, 489), (153, 489, 660, 397), (153, 397, 657, 279), (154, 414, 671, 439), (154, 439, 634, 345), (154, 345, 627, 414), (155, 435, 629, 570), (155, 570, 635, 566), (155, 566, 633, 435), (156, 311, 647, 337), (156, 337, 675, 280), (156, 280, 633, 311), (157, 445, 627, 550), (157, 550, 692, 440), (157, 440, 636, 445), (158, 556, 705, 310), (158, 310, 612, 396), (158, 396, 611, 556), (159, 356, 659, 321), (159, 321, 672, 403), (159, 403, 669, 356), (160, 273, 679, 315), (160, 315, 616, 312), (160, 312, 607, 273), (161, 451, 647, 436), (161, 436, 649, 431), (161, 431, 656, 451), (162, 357, 672, 239), (162, 239, 658, 279), (162, 279, 657, 357), (163, 332, 679, 401), (163, 401, 680, 406), (163, 406, 617, 332), (164, 416, 689, 538), (164, 538, 610, 420), (164, 420, 657, 416), (165, 478, 630, 565), (165, 565, 636, 533), (165, 533, 626, 478), (166, 266, 597, 482), (166, 482, 711, 564), (166, 564, 631, 266), (167, 320, 609, 318), (167, 318, 654, 361), (167, 361, 602, 320), (168, 555, 627, 547), (168, 547, 630, 562), (168, 562, 629, 555), (169, 277, 634, 581), (169, 581, 639, 460), (169, 460, 601, 277), (170, 468, 666, 485), (170, 485, 660, 330), (170, 330, 659, 468), (171, 569, 668, 284), (171, 284, 666, 466), (171, 466, 612, 569), (172, 518, 621, 313), (172, 313, 700, 287), (172, 287, 695, 518), (173, 319, 645, 428), (173, 428, 643, 363), (173, 363, 608, 319), (174, 382, 613, 350), (174, 350, 715, 342), (174, 342, 615, 382), (175, 310, 705, 334), (175, 334, 649, 339), (175, 339, 612, 310), (176, 580, 652, 353), (176, 353, 633, 280), (176, 280, 675, 580), (177, 309, 640, 453), (177, 453, 620, 253), (177, 253, 614, 309), (178, 533, 636, 440), (178, 440, 692, 582), (178, 582, 626, 533), (179, 434, 642, 573), (179, 573, 656, 430), (179, 430, 705, 434), (180, 300, 686, 376), (180, 376, 676, 521), (180, 521, 644, 300), (181, 290, 704, 267), (181, 267, 616, 315), (181, 315, 679, 290), (182, 532, 676, 376), (182, 376, 686, 514), (182, 514, 602, 532), (183, 329, 678, 526), (183, 526, 618, 536), (183, 536, 683, 329), (184, 281, 637, 388), (184, 388, 715, 465), (184, 465, 674, 281), (185, 274, 611, 241), (185, 241, 659, 356), (185, 356, 669, 274), (186, 286, 704, 375), (186, 375, 617, 272), (186, 272, 681, 286), (187, 358, 642, 434), (187, 434, 705, 368), (187, 368, 622, 358), (188, 380, 700, 522), (188, 522, 616, 367), (188, 367, 619, 380), (189, 508, 702, 255), (189, 255, 651, 560), (189, 560, 703, 508), (190, 496, 707, 271), (190, 271, 702, 508), (190, 508, 703, 496), (191, 523, 712, 486), (191, 486, 638, 252), (191, 252, 683, 523), (192, 238, 615, 275), (192, 275, 664, 520), (192, 520, 714, 238), (193, 454, 699, 497), (193, 497, 632, 282), (193, 282, 615, 454), (194, 333, 685, 585), (194, 585, 625, 276), (194, 276, 596, 333), (195, 535, 663, 572), (195, 572, 699, 505), (195, 505, 665, 535), (196, 426, 697, 504), (196, 504, 623, 473), (196, 473, 708, 426), (197, 255, 702, 455), (197, 455, 644, 268), (197, 268, 651, 255), (198, 509, 700, 510), (198, 510, 710, 472), (198, 472, 701, 509), (199, 540, 624, 242), (199, 242, 703, 544), (199, 544, 697, 540), (200, 302, 637, 594), (200, 594, 596, 378), (200, 378, 655, 302), (201, 548, 708, 248), (201, 248, 683, 457), (201, 457, 661, 548), (202, 543, 651, 268), (202, 268, 644, 571), (202, 571, 678, 543), (203, 499, 648, 537), (203, 537, 702, 271), (203, 271, 707, 499), (204, 529, 697, 426), (204, 426, 708, 548), (204, 548, 661, 529), (205, 470, 685, 494), (205, 494, 666, 284), (205, 284, 668, 470), (206, 486, 712, 240), (206, 240, 665, 524), (206, 524, 638, 486), (207, 258, 623, 341), (207, 341, 651, 543), (207, 543, 678, 258), (208, 520, 664, 568), (208, 568, 637, 299), (208, 299, 714, 520), (209, 510, 700, 313), (209, 313, 621, 304), (209, 304, 710, 510), (210, 388, 637, 568), (210, 568, 664, 351), (210, 351, 715, 388), (211, 505, 699, 558), (211, 558, 693, 481), (211, 481, 665, 505), (212, 512, 648, 344), (212, 344, 606, 298), (212, 298, 621, 512), (213, 494, 685, 557), (213, 557, 662, 475), (213, 475, 666, 494), (214, 587, 693, 503), (214, 503, 615, 238), (214, 238, 714, 587), (215, 526, 678, 492), (215, 492, 682, 495), (215, 495, 618, 526), (216, 558, 699, 454), (216, 454, 615, 503), (216, 503, 693, 558), (217, 540, 697, 529), (217, 529, 661, 377), (217, 377, 624, 540), (218, 351, 664, 275), (218, 275, 615, 342), (218, 342, 715, 351), (219, 537, 648, 512), (219, 512, 621, 553), (219, 553, 702, 537), (220, 352, 703, 560), (220, 560, 651, 341), (220, 341, 623, 352), (221, 455, 702, 554), (221, 554, 695, 576), (221, 576, 644, 455), (222, 546, 682, 492), (222, 492, 678, 511), (222, 511, 676, 546), (223, 497, 699, 572), (223, 572, 663, 303), (223, 303, 632, 497), (224, 499, 707, 559), (224, 559, 624, 515), (224, 515, 648, 499), (225, 578, 712, 516), (225, 516, 618, 590), (225, 590, 663, 578), (226, 544, 703, 352), (226, 352, 623, 504), (226, 504, 697, 544), (227, 557, 685, 575), (227, 575, 674, 469), (227, 469, 662, 557), (228, 585, 685, 470), (228, 470, 668, 369), (228, 369, 625, 585), (229, 495, 682, 458), (229, 458, 673, 263), (229, 263, 618, 495), (230, 522, 700, 509), (230, 509, 701, 394), (230, 394, 616, 522), (231, 516, 712, 523), (231, 523, 683, 536), (231, 536, 618, 516), (232, 535, 665, 240), (232, 240, 712, 578), (232, 578, 663, 535), (233, 594, 637, 281), (233, 281, 674, 393), (233, 393, 596, 594), (234, 518, 695, 554), (234, 554, 702, 553), (234, 553, 621, 518), (235, 461, 673, 458), (235, 458, 682, 546), (235, 546, 676, 461), (236, 393, 674, 575), (236, 575, 685, 333), (236, 333, 596, 393), (237, 242, 624, 559), (237, 559, 707, 496), (237, 496, 703, 242)])
me_icosphere.polygons.foreach_set('use_smooth', [True] * 714)
_uv = me_icosphere.uv_layers.new(name='UVMap')
_uv.uv.foreach_set('vector', [0.2894, 0.5749, 0.2721, 0.5415, 0.3733, 0.491, 0.3615, 0.5597, 0.2894, 0.5749, 0.3615, 0.5597, 0.3615, 0.6266, 0.2635, 0.6207, 0.2894, 0.5749, 0.2635, 0.6207, 0.147, 0.599, 0.2721, 0.5415, 0.4622, 0.6198, 0.4508, 0.5727, 0.5486, 0.5055, 0.5142, 0.62, 0.4622, 0.6198, 0.5142, 0.62, 0.4785, 0.7233, 0.4182, 0.6744, 0.4622, 0.6198, 0.4182, 0.6744, 0.3615, 0.6266, 0.4508, 0.5727, 0.428, 0.5419, 0.456, 0.4931, 0.5486, 0.5055, 0.4508, 0.5727, 0.428, 0.5419, 0.4508, 0.5727, 0.3615, 0.6266, 0.3615, 0.5597, 0.428, 0.5419, 0.3615, 0.5597, 0.3733, 0.491, 0.456, 0.4931, 0.379, 0.7221, 0.4182, 0.6744, 0.4785, 0.7233, 0.3927, 0.7664, 0.379, 0.7221, 0.3927, 0.7664, 0.3028, 0.7973, 0.3275, 0.7095, 0.379, 0.7221, 0.3275, 0.7095, 0.3615, 0.6266, 0.4182, 0.6744, 0.6267, 0.723, 0.5773, 0.7605, 0.5301, 0.7156, 0.6196, 0.6815, 0.6267, 0.723, 0.6196, 0.6815, 0.725, 0.6362, 0.6734, 0.7249, 0.6267, 0.723, 0.6734, 0.7249, 0.626, 0.803, 0.5773, 0.7605, 0.4484, 0.7235, 0.4905, 0.7621, 0.4513, 0.8034, 0.4042, 0.7186, 0.4484, 0.7235, 0.4042, 0.7186, 0.3687, 0.6197, 0.4531, 0.6802, 0.4484, 0.7235, 0.4531, 0.6802, 0.5301, 0.7156, 0.4905, 0.7621, 0.5134, 0.6462, 0.4815, 0.582, 0.3927, 0.6385, 0.4789, 0.7024, 0.5134, 0.6462, 0.4789, 0.7024, 0.5605, 0.7654, 0.5711, 0.641, 0.5134, 0.6462, 0.5711, 0.641, 0.5662, 0.5159, 0.4815, 0.582, 0.348, 0.7097, 0.4042, 0.7186, 0.4513, 0.8034, 0.3428, 0.7496, 0.348, 0.7097, 0.3428, 0.7496, 0.2297, 0.6908, 0.3013, 0.6579, 0.348, 0.7097, 0.3013, 0.6579, 0.3687, 0.6197, 0.4042, 0.7186, 0.5343, 0.9487, 0.5397, 0.9076, 0.4513, 0.9145, 0.4905, 0.9693, 0.5343, 0.783, 0.4905, 0.7621, 0.5301, 0.7156, 0.5773, 0.7605, 0.5343, 0.9487, 0.5773, 0.9591, 0.626, 0.8927, 0.5397, 0.9076, 0.44, 0.7383, 0.4789, 0.7024, 0.3927, 0.6385, 0.3835, 0.7199, 0.44, 0.7383, 0.3835, 0.7199, 0.3556, 0.7897, 0.454, 0.7834, 0.44, 0.7383, 0.454, 0.7834, 0.5605, 0.7654, 0.4789, 0.7024, 0.3452, 0.8772, 0.4038, 0.8539, 0.3556, 0.7897, 0.2979, 0.8565, 0.3452, 0.8772, 0.2979, 0.8565, 0.2297, 0.9125, 0.3428, 0.9159, 0.3452, 0.8772, 0.3428, 0.9159, 0.4513, 0.9145, 0.4038, 0.8539, 0.4734, 0.6398, 0.451, 0.5967, 0.5309, 0.5552, 0.5308, 0.643, 0.4734, 0.6398, 0.5308, 0.643, 0.5301, 0.7156, 0.4531, 0.6802, 0.4734, 0.6398, 0.4531, 0.6802, 0.3687, 0.6197, 0.451, 0.5967, 0.4332, 0.5199, 0.3619, 0.5228, 0.3927, 0.6385, 0.4815, 0.582, 0.4332, 0.5199, 0.4815, 0.582, 0.5662, 0.5159, 0.4447, 0.4609, 0.4332, 0.5199, 0.4447, 0.4609, 0.3319, 0.4246, 0.3619, 0.5228, 0.4577, 0.8288, 0.454, 0.7834, 0.3556, 0.7897, 0.4038, 0.8539, 0.4577, 0.8288, 0.4038, 0.8539, 0.4513, 0.9145, 0.5049, 0.8474, 0.4577, 0.8288, 0.5049, 0.8474, 0.5605, 0.7654, 0.454, 0.7834, 0.5463, 0.8646, 0.5933, 0.836, 0.5605, 0.7654, 0.5049, 0.8474, 0.5463, 0.859, 0.5049, 0.8768, 0.4513, 0.8034, 0.5397, 0.8155, 0.5463, 0.859, 0.5397, 0.8155, 0.626, 0.803, 0.5933, 0.874, 0.03585, 0.5453, -0.005419, 0.5141, 0.05831, 0.4255, 0.08632, 0.513, 0.03585, 0.5453, 0.08632, 0.513, 0.147, 0.599, 0.0257, 0.5959, 0.03585, 0.5453, 0.0257, 0.5959, -0.07308, 0.6068, -0.005419, 0.5141, 0.7512, 0.517, 0.6955, 0.521, 0.6619, 0.3981, 0.7671, 0.4537, 0.7512, 0.517, 0.7671, 0.4537, 0.853, 0.5078, 0.7979, 0.5741, 0.7512, 0.517, 0.7979, 0.5741, 0.725, 0.6362, 0.6955, 0.521, 0.6324, 0.6279, 0.6599, 0.6755, 0.7528, 0.59, 0.6644, 0.5588, 0.6324, 0.6279, 0.6644, 0.5588, 0.5662, 0.5159, 0.5711, 0.641, 0.6324, 0.6279, 0.5711, 0.641, 0.5605, 0.7654, 0.6599, 0.6755, 0.8452, 0.6303, 0.8338, 0.68, 0.725, 0.6362, 0.7979, 0.5741, 0.8452, 0.6303, 0.7979, 0.5741, 0.853, 0.5078, 0.8933, 0.6151, 0.8452, 0.6303, 0.8933, 0.6151, 0.9246, 0.7255, 0.8338, 0.68, 0.005322, 0.5065, -0.02515, 0.5058, -0.04993, 0.6245, 0.02255, 0.5577, 0.005322, 0.5065, 0.02255, 0.5577, 0.08852, 0.508, 0.0392, 0.4555, 0.005322, 0.5065, 0.0392, 0.4555, 8.962e-05, 0.3912, -0.02515, 0.5058, 0.09425, 0.1952, 0.1189, 0.1181, 0.2277, 0.1434, 0.1315, 0.2481, 0.09425, 0.1952, 0.1315, 0.2481, 0.04325, 0.3549, 0.04377, 0.215, 0.09425, 0.1952, 0.04377, 0.215, 0.0367, 0.0788, 0.1189, 0.1181, 0.2841, 0.3856, 0.3307, 0.3929, 0.3834, 0.2915, 0.282, 0.3283, 0.2841, 0.3856, 0.282, 0.3283, 0.185, 0.3672, 0.233, 0.4315, 0.2841, 0.3856, 0.233, 0.4315, 0.2822, 0.5016, 0.3307, 0.3929, 0.05865, 0.5872, 0.02255, 0.5577, -0.04993, 0.6245, 0.04056, 0.6294, 0.05865, 0.5872, 0.04056, 0.6294, 0.1443, 0.6313, 0.1137, 0.5674, 0.05865, 0.5872, 0.1137, 0.5674, 0.08852, 0.508, 0.02255, 0.5577, 0.6885, 0.5002, 0.7475, 0.4902, 0.7175, 0.3972, 0.6448, 0.4544, 0.6885, 0.5002, 0.6448, 0.4544, 0.5662, 0.5159, 0.6644, 0.5588, 0.6885, 0.5002, 0.6644, 0.5588, 0.7528, 0.59, 0.7475, 0.4902, 0.7713, 0.55, 0.728, 0.5273, 0.7418, 0.4124, 0.8023, 0.5076, 0.7713, 0.55, 0.8023, 0.5076, 0.8631, 0.6068, 0.783, 0.6186, 0.7713, 0.55, 0.783, 0.6186, 0.702, 0.6493, 0.728, 0.5273, 0.4904, 0.5063, 0.4907, 0.4458, 0.5889, 0.4822, 0.5483, 0.5523, 0.4904, 0.5063, 0.5483, 0.5523, 0.4973, 0.6177, 0.4431, 0.5147, 0.4904, 0.5063, 0.4431, 0.5147, 0.376, 0.4112, 0.4907, 0.4458, 0.2557, 0.4339, 0.2931, 0.46, 0.2391, 0.5195, 0.2034, 0.46, 0.2557, 0.4339, 0.2034, 0.46, 0.1747, 0.3912, 0.2716, 0.3904, 0.2557, 0.4339, 0.2716, 0.3904, 0.376, 0.4112, 0.2931, 0.46, 0.08445, 0.4221, 0.1323, 0.4421, 0.185, 0.3672, 0.08925, 0.3793, 0.08445, 0.4221, 0.08925, 0.3793, 8.962e-05, 0.3912, 0.0392, 0.4555, 0.08445, 0.4221, 0.0392, 0.4555, 0.08852, 0.508, 0.1323, 0.4421, 0.2947, 0.3419, 0.2632, 0.3149, 0.3475, 0.2482, 0.3596, 0.3212, 0.2947, 0.3419, 0.3596, 0.3212, 0.376, 0.4112, 0.2716, 0.3904, 0.2947, 0.3419, 0.2716, 0.3904, 0.1747, 0.3912, 0.2632, 0.3149, 0.1621, 0.5081, 0.1325, 0.5058, 0.1747, 0.3912, 0.2034, 0.46, 0.1621, 0.5081, 0.2034, 0.46, 0.2391, 0.5195, 0.1734, 0.5644, 0.1621, 0.5081, 0.1734, 0.5644, 0.09253, 0.6245, 0.1325, 0.5058, 0.6839, 0.5124, 0.6476, 0.5594, 0.5889, 0.4822, 0.6646, 0.446, 0.6839, 0.5124, 0.6646, 0.446, 0.7418, 0.4124, 0.728, 0.5273, 0.6839, 0.5124, 0.728, 0.5273, 0.702, 0.6493, 0.6476, 0.5594, 0.8328, 0.4776, 0.8023, 0.5076, 0.7418, 0.4124, 0.8175, 0.4167, 0.8328, 0.4776, 0.8175, 0.4167, 0.884, 0.4255, 0.8761, 0.5141, 0.8328, 0.4776, 0.8761, 0.5141, 0.8631, 0.6068, 0.8023, 0.5076, 0.6029, 0.5876, 0.6004, 0.6397, 0.4973, 0.6177, 0.5483, 0.5523, 0.6029, 0.5876, 0.5483, 0.5523, 0.5889, 0.4822, 0.6476, 0.5594, 0.6029, 0.5876, 0.6476, 0.5594, 0.702, 0.6493, 0.6004, 0.6397, 0.2887, 0.492, 0.2544, 0.4819, 0.3427, 0.374, 0.3547, 0.4383, 0.2887, 0.492, 0.3547, 0.4383, 0.3733, 0.491, 0.2721, 0.5415, 0.2887, 0.492, 0.2721, 0.5415, 0.147, 0.599, 0.2544, 0.4819, 0.3726, 0.4019, 0.414, 0.366, 0.3834, 0.2915, 0.3307, 0.3929, 0.3726, 0.4019, 0.3307, 0.3929, 0.2822, 0.5016, 0.3734, 0.4561, 0.3726, 0.4019, 0.3734, 0.4561, 0.4537, 0.4208, 0.414, 0.366, 0.1675, 0.3518, 0.152, 0.3307, 0.246, 0.2659, 0.2253, 0.3278, 0.1675, 0.3518, 0.2253, 0.3278, 0.2024, 0.3986, 0.1357, 0.4114, 0.1675, 0.3518, 0.1357, 0.4114, 0.05831, 0.4255, 0.152, 0.3307, 0.2098, 0.6077, 0.1734, 0.5644, 0.2391, 0.5195, 0.2604, 0.5961, 0.2098, 0.6077, 0.2604, 0.5961, 0.3044, 0.6888, 0.1898, 0.657, 0.2098, 0.6077, 0.1898, 0.657, 0.09253, 0.6245, 0.1734, 0.5644, 0.1287, 0.4741, 0.1357, 0.4114, 0.2024, 0.3986, 0.1768, 0.4806, 0.1287, 0.4741, 0.1768, 0.4806, 0.147, 0.599, 0.08632, 0.513, 0.1287, 0.4741, 0.08632, 0.513, 0.05831, 0.4255, 0.1357, 0.4114, 0.2724, 0.334, 0.2668, 0.3892, 0.2024, 0.3986, 0.2253, 0.3278, 0.2724, 0.334, 0.2253, 0.3278, 0.246, 0.2659, 0.305, 0.3031, 0.2724, 0.334, 0.305, 0.3031, 0.3427, 0.374, 0.2668, 0.3892, 0.1813, 0.4629, 0.233, 0.4315, 0.185, 0.3672, 0.1323, 0.4421, 0.1813, 0.4629, 0.1323, 0.4421, 0.08852, 0.508, 0.177, 0.5064, 0.1813, 0.4629, 0.177, 0.5064, 0.2822, 0.5016, 0.233, 0.4315, 0.4806, 0.3549, 0.4537, 0.3556, 0.5105, 0.2338, 0.5187, 0.317, 0.4806, 0.3549, 0.5187, 0.317, 0.52, 0.382, 0.4724, 0.4143, 0.4806, 0.3549, 0.4724, 0.4143, 0.4216, 0.463, 0.4537, 0.3556, 0.3551, 0.4924, 0.3248, 0.4972, 0.2899, 0.3746, 0.365, 0.425, 0.3551, 0.4924, 0.365, 0.425, 0.4216, 0.463, 0.3918, 0.5395, 0.3551, 0.4924, 0.3918, 0.5395, 0.3687, 0.6197, 0.3248, 0.4972, 0.5954, 0.6412, 0.5308, 0.643, 0.5309, 0.5552, 0.6242, 0.592, 0.5954, 0.6412, 0.6242, 0.592, 0.725, 0.6362, 0.6196, 0.6815, 0.5954, 0.6412, 0.6196, 0.6815, 0.5301, 0.7156, 0.5308, 0.643, 0.4354, 0.5568, 0.4651, 0.5162, 0.5309, 0.5552, 0.451, 0.5967, 0.4354, 0.5568, 0.451, 0.5967, 0.3687, 0.6197, 0.3918, 0.5395, 0.4354, 0.5568, 0.3918, 0.5395, 0.4216, 0.463, 0.4651, 0.5162, 0.7962, 0.3596, 0.8175, 0.4167, 0.7418, 0.4124, 0.7436, 0.3274, 0.7962, 0.04325, 0.7436, 0.04168, 0.7409, 0.1402, 0.8195, 0.09037, 0.7962, 0.04325, 0.8195, 0.09037, 0.884, 0.05831, 0.8175, 0.003467, 0.4458, 0.3617, 0.4524, 0.3351, 0.3834, 0.2915, 0.414, 0.366, 0.4458, 0.3617, 0.414, 0.366, 0.4537, 0.4208, 0.4743, 0.3826, 0.4458, 0.3617, 0.4743, 0.3826, 0.4788, 0.3529, 0.4524, 0.3351, 0.841, 0.1435, 0.8195, 0.09037, 0.7409, 0.1402, 0.8179, 0.1987, 0.841, 0.1435, 0.8179, 0.1987, 0.8754, 0.246, 0.8781, 0.152, 0.841, 0.1435, 0.8781, 0.152, 0.884, 0.05831, 0.8195, 0.09037, 0.5672, 0.44, 0.5989, 0.484, 0.5309, 0.5552, 0.5237, 0.456, 0.5672, 0.44, 0.5237, 0.456, 0.52, 0.382, 0.5757, 0.3818, 0.5672, 0.44, 0.5757, 0.3818, 0.6619, 0.3981, 0.5989, 0.484, 0.2336, 0.4563, 0.2544, 0.4819, 0.147, 0.599, 0.1768, 0.4806, 0.2336, 0.4563, 0.1768, 0.4806, 0.2024, 0.3986, 0.2668, 0.3892, 0.2336, 0.4563, 0.2668, 0.3892, 0.3427, 0.374, 0.2544, 0.4819, 0.6401, 0.5322, 0.6242, 0.592, 0.5309, 0.5552, 0.5989, 0.484, 0.6401, 0.5322, 0.5989, 0.484, 0.6619, 0.3981, 0.6955, 0.521, 0.6401, 0.5322, 0.6955, 0.521, 0.725, 0.6362, 0.6242, 0.592, 0.5633, 0.3288, 0.5757, 0.3818, 0.52, 0.382, 0.5187, 0.317, 0.5633, 0.3288, 0.5187, 0.317, 0.5105, 0.2338, 0.59, 0.3074, 0.5633, 0.3288, 0.59, 0.3074, 0.6619, 0.3981, 0.5757, 0.3818, 0.4721, 0.8349, 0.5318, 0.8133, 0.499, 0.7169, 0.4289, 0.7975, 0.4721, 0.8349, 0.4289, 0.7975, 0.3549, 0.8879, 0.4683, 0.8879, 0.4721, 0.8349, 0.4683, 0.8879, 0.5628, 0.8891, 0.5318, 0.8133, 0.1512, 0.7126, 0.1759, 0.7547, 0.07108, 0.8263, 0.07841, 0.7293, 0.1512, 0.7126, 0.07841, 0.7293, 0.09253, 0.6245, 0.1898, 0.657, 0.1512, 0.7126, 0.1898, 0.657, 0.3044, 0.6888, 0.1759, 0.7547, 0.3698, 0.1587, 0.4087, 0.1186, 0.3475, 0.06272, 0.3268, 0.1493, 0.3698, 0.1587, 0.3268, 0.1493, 0.2971, 0.2457, 0.3915, 0.2037, 0.3698, 0.1587, 0.3915, 0.2037, 0.4675, 0.1691, 0.4087, 0.1186, 0.5976, 0.808, 0.6157, 0.7615, 0.499, 0.7169, 0.5318, 0.8133, 0.5976, 0.808, 0.5318, 0.8133, 0.5628, 0.8891, 0.6407, 0.8516, 0.5976, 0.808, 0.6407, 0.8516, 0.7194, 0.8024, 0.6157, 0.7615, 0.3176, 0.0365, 0.2559, 0.01881, 0.2845, -0.09702, 0.3631, -0.01828, 0.3176, 0.0365, 0.3631, -0.01828, 0.4544, 0.04813, 0.3486, 0.09754, 0.3176, 0.0365, 0.3486, 0.09754, 0.2277, 0.1434, 0.2559, 0.01881, 0.5502, 0.2135, 0.5525, 0.1704, 0.4675, 0.1691, 0.498, 0.23, 0.5502, 0.2135, 0.498, 0.23, 0.544, 0.2928, 0.596, 0.2196, 0.5502, 0.2135, 0.596, 0.2196, 0.6161, 0.1645, 0.5525, 0.1704, 0.3142, 0.4871, 0.2931, 0.46, 0.376, 0.4112, 0.3578, 0.4891, 0.3142, 0.4871, 0.3578, 0.4891, 0.3458, 0.5482, 0.2946, 0.5312, 0.3142, 0.4871, 0.2946, 0.5312, 0.2391, 0.5195, 0.2931, 0.46, 0.4055, 0.5237, 0.4087, 0.5769, 0.3458, 0.5482, 0.3578, 0.4891, 0.4055, 0.5237, 0.3578, 0.4891, 0.376, 0.4112, 0.4431, 0.5147, 0.4055, 0.5237, 0.4431, 0.5147, 0.4973, 0.6177, 0.4087, 0.5769, 0.1635, 0.09649, 0.1744, 0.1443, 0.2258, 0.1158, 0.1994, 0.0633, 0.09649, 0.3399, 0.0633, 0.3207, 8.962e-05, 0.3912, 0.08925, 0.3793, 0.09649, 0.3399, 0.08925, 0.3793, 0.185, 0.3672, 0.1443, 0.3121, 0.478, 0.3152, 0.5065, 0.3361, 0.5522, 0.2944, 0.4657, 0.2806, 0.478, 0.3152, 0.4657, 0.2806, 0.3834, 0.2915, 0.4524, 0.3351, 0.478, 0.3152, 0.4524, 0.3351, 0.4788, 0.3529, 0.5065, 0.3361, 0.6393, 0.7183, 0.7053, 0.7186, 0.6785, 0.632, 0.5903, 0.6734, 0.6393, 0.7183, 0.5903, 0.6734, 0.499, 0.7169, 0.6157, 0.7615, 0.6393, 0.7183, 0.6157, 0.7615, 0.7194, 0.8024, 0.7053, 0.7186, 0.4037, 0.928, 0.4604, 0.9382, 0.4544, 1.048, 0.3631, 0.9817, 0.4037, 0.928, 0.3631, 0.9817, 0.2845, 0.903, 0.3828, 0.87, 0.4037, 0.928, 0.3828, 0.87, 0.4799, 0.8351, 0.4604, 0.9382, 0.6318, 0.3819, 0.5714, 0.3779, 0.5543, 0.2659, 0.6538, 0.3348, 0.6318, 0.3819, 0.6538, 0.3348, 0.7418, 0.4124, 0.6646, 0.446, 0.6318, 0.3819, 0.6646, 0.446, 0.5889, 0.4822, 0.5714, 0.3779, 0.5812, 0.7188, 0.6304, 0.7245, 0.5952, 0.7757, 0.5421, 0.7555, 0.5812, 0.7188, 0.5421, 0.7555, 0.4785, 0.7233, 0.572, 0.6802, 0.5812, 0.7188, 0.572, 0.6802, 0.663, 0.6472, 0.6304, 0.7245, 0.6389, 0.9179, 0.6058, 0.9427, 0.5391, 0.8251, 0.6317, 0.8496, 0.6389, 0.9179, 0.6317, 0.8496, 0.7058, 0.8653, 0.69, 0.9504, 0.6389, 0.9179, 0.69, 0.9504, 0.6796, 1.035, 0.6058, 0.9427, 0.2903, 0.138, 0.277, 0.09059, 0.2258, 0.1158, 0.2554, 0.1689, 0.2903, 0.138, 0.2554, 0.1689, 0.2971, 0.2457, 0.3268, 0.1493, 0.2903, 0.138, 0.3268, 0.1493, 0.3475, 0.06272, 0.277, 0.09059, 0.3843, 0.6164, 0.412, 0.6582, 0.3044, 0.6888, 0.3313, 0.605, 0.3843, 0.6164, 0.3313, 0.605, 0.3458, 0.5482, 0.4087, 0.5769, 0.3843, 0.6164, 0.4087, 0.5769, 0.4973, 0.6177, 0.412, 0.6582, 0.3944, 0.7553, 0.4289, 0.7975, 0.499, 0.7169, 0.4097, 0.6927, 0.3944, 0.7553, 0.4097, 0.6927, 0.3315, 0.668, 0.3494, 0.7716, 0.3944, 0.7553, 0.3494, 0.7716, 0.3549, 0.8879, 0.4289, 0.7975, 0.107, 0.4756, 0.1325, 0.4362, 0.2088, 0.5082, 0.1423, 0.5323, 0.107, 0.4756, 0.1423, 0.5323, 0.08533, 0.5628, 0.06099, 0.4683, 0.107, 0.4756, 0.06099, 0.4683, 0.04325, 0.3549, 0.1325, 0.4362, 0.01647, 0.7483, -0.007033, 0.8056, -0.05334, 0.7755, -0.002418, 0.7107, 0.01647, 0.7483, -0.002418, 0.7107, 0.09253, 0.6245, 0.07841, 0.7293, 0.01647, 0.7483, 0.07841, 0.7293, 0.07108, 0.8263, -0.007033, 0.8056, 0.5287, 0.6572, 0.5704, 0.6309, 0.5092, 0.5072, 0.4825, 0.6215, 0.5287, 0.6572, 0.4825, 0.6215, 0.4462, 0.7187, 0.5285, 0.7371, 0.5287, 0.6572, 0.5285, 0.7371, 0.6179, 0.7532, 0.5704, 0.6309, 0.1895, 0.7947, 0.1455, 0.8481, 0.07108, 0.8263, 0.1759, 0.7547, 0.1895, 0.7947, 0.1759, 0.7547, 0.3044, 0.6888, 0.2489, 0.7916, 0.1895, 0.7947, 0.2489, 0.7916, 0.2128, 0.8796, 0.1455, 0.8481, 0.447, 0.6091, 0.4825, 0.6215, 0.5092, 0.5072, 0.4302, 0.5694, 0.447, 0.6091, 0.4302, 0.5694, 0.3776, 0.6176, 0.4113, 0.6557, 0.447, 0.6091, 0.4113, 0.6557, 0.4462, 0.7187, 0.4825, 0.6215, 0.6515, 0.5274, 0.6961, 0.5436, 0.663, 0.6472, 0.6099, 0.5758, 0.6515, 0.5274, 0.6099, 0.5758, 0.5486, 0.5055, 0.6425, 0.474, 0.6515, 0.5274, 0.6425, 0.474, 0.7365, 0.4462, 0.6961, 0.5436, 0.7339, 0.5684, 0.7353, 0.6355, 0.663, 0.6472, 0.6961, 0.5436, 0.7339, 0.5684, 0.6961, 0.5436, 0.7365, 0.4462, 0.7711, 0.5447, 0.7339, 0.5684, 0.7711, 0.5447, 0.7957, 0.634, 0.7353, 0.6355, 0.5063, 0.3833, 0.4636, 0.3357, 0.5543, 0.2659, 0.5714, 0.3779, 0.5063, 0.3833, 0.5714, 0.3779, 0.5889, 0.4822, 0.4907, 0.4458, 0.5063, 0.3833, 0.4907, 0.4458, 0.376, 0.4112, 0.4636, 0.3357, 0.9797, 0.004933, 1.014, 0.04056, 1.093, -0.04993, 0.9976, -0.05664, 0.004933, 0.6797, -0.05664, 0.7107, -0.04813, 0.7755, 0.03091, 0.7009, 0.004933, 0.6797, 0.03091, 0.7009, 0.1443, 0.6313, 0.04056, 0.6294, 0.4846, 0.466, 0.4724, 0.4143, 0.52, 0.382, 0.5237, 0.456, 0.4846, 0.466, 0.5237, 0.456, 0.5309, 0.5552, 0.4651, 0.5162, 0.4846, 0.466, 0.4651, 0.5162, 0.4216, 0.463, 0.4724, 0.4143, 0.1714, 0.5853, 0.1423, 0.5323, 0.2088, 0.5082, 0.2194, 0.5951, 0.1714, 0.5853, 0.2194, 0.5951, 0.2297, 0.6908, 0.1481, 0.6258, 0.1714, 0.5853, 0.1481, 0.6258, 0.08533, 0.5628, 0.1423, 0.5323, 0.6203, 0.2704, 0.59, 0.3074, 0.5105, 0.2338, 0.6083, 0.2077, 0.6203, 0.2704, 0.6083, 0.2077, 0.6901, 0.1841, 0.6748, 0.2804, 0.6203, 0.2704, 0.6748, 0.2804, 0.6619, 0.3981, 0.59, 0.3074, 0.3852, 0.8045, 0.3492, 0.8357, 0.4499, 0.9491, 0.4459, 0.8291, 0.3852, 0.8045, 0.4459, 0.8291, 0.4462, 0.7187, 0.3653, 0.7321, 0.3852, 0.8045, 0.3653, 0.7321, 0.2669, 0.7167, 0.3492, 0.8357, 0.7983, 0.4954, 0.8195, 0.5377, 0.9206, 0.4828, 0.8474, 0.4467, 0.7983, 0.4954, 0.8474, 0.4467, 0.7682, 0.3915, 0.7317, 0.4996, 0.7983, 0.4954, 0.7317, 0.4996, 0.7164, 0.6013, 0.8195, 0.5377, 0.1979, 0.7566, 0.1882, 0.7067, 0.1397, 0.707, 0.1642, 0.7697, 0.1979, 0.7566, 0.1642, 0.7697, 0.2047, 0.8482, 0.2398, 0.7941, 0.1979, 0.7566, 0.2398, 0.7941, 0.2669, 0.7167, 0.1882, 0.7067, 0.3657, 0.6828, 0.4113, 0.6557, 0.3776, 0.6176, 0.3286, 0.6616, 0.3657, 0.6828, 0.3286, 0.6616, 0.2669, 0.7167, 0.3653, 0.7321, 0.3657, 0.6828, 0.3653, 0.7321, 0.4462, 0.7187, 0.4113, 0.6557, 0.2083, 0.181, 0.1904, 0.2206, 0.2971, 0.2457, 0.2554, 0.1689, 0.2083, 0.181, 0.2554, 0.1689, 0.2258, 0.1158, 0.1744, 0.1443, 0.2083, 0.181, 0.1744, 0.1443, 0.1109, 0.185, 0.1904, 0.2206, 0.6683, 0.3654, 0.7238, 0.3939, 0.707, 0.3423, 0.6423, 0.3202, 0.6683, 0.3654, 0.6423, 0.3202, 0.5522, 0.2944, 0.6531, 0.3885, 0.6683, 0.3654, 0.6531, 0.3885, 0.7524, 0.4819, 0.7238, 0.3939, 0.5488, 0.3847, 0.5859, 0.4201, 0.5486, 0.5055, 0.5142, 0.4022, 0.5488, 0.3847, 0.5142, 0.4022, 0.4828, 0.3118, 0.5514, 0.3365, 0.5488, 0.3847, 0.5514, 0.3365, 0.6166, 0.3605, 0.5859, 0.4201, 0.8164, 0.551, 0.7711, 0.5447, 0.7365, 0.4462, 0.83, 0.5127, 0.8579, 0.551, 0.8463, 0.5127, 0.7528, 0.59, 0.816, 0.6062, 0.8164, 0.551, 0.8477, 0.6062, 0.7957, 0.634, 0.7711, 0.5447, 0.584, 0.4108, 0.5856, 0.3656, 0.4499, 0.3292, 0.5137, 0.4155, 0.584, 0.4108, 0.5137, 0.4155, 0.5662, 0.5159, 0.6448, 0.4544, 0.584, 0.4108, 0.6448, 0.4544, 0.7175, 0.3972, 0.5856, 0.3656, 0.8141, 0.4733, 0.8463, 0.5127, 0.9347, 0.4462, 0.8324, 0.4186, 0.8141, 0.4733, 0.8324, 0.4186, 0.7175, 0.3972, 0.7475, 0.4902, 0.8141, 0.4733, 0.7475, 0.4902, 0.7528, 0.59, 0.8463, 0.5127, 0.2971, 0.6386, 0.2482, 0.6415, 0.2669, 0.7167, 0.3286, 0.6616, 0.2971, 0.6386, 0.3286, 0.6616, 0.3776, 0.6176, 0.3255, 0.6004, 0.2971, 0.6386, 0.3255, 0.6004, 0.2572, 0.5748, 0.2482, 0.6415, 0.3986, 0.1455, 0.3486, 0.09754, 0.4544, 0.04813, 0.477, 0.1365, 0.3986, 0.1455, 0.477, 0.1365, 0.5105, 0.2338, 0.3701, 0.1922, 0.3986, 0.1455, 0.3701, 0.1922, 0.2277, 0.1434, 0.3486, 0.09754, 0.1801, 0.2914, 0.2582, 0.2637, 0.2899, 0.3746, 0.1692, 0.3569, 0.1801, 0.2914, 0.1692, 0.3569, 0.04325, 0.3549, 0.1315, 0.2481, 0.1801, 0.2914, 0.1315, 0.2481, 0.2277, 0.1434, 0.2582, 0.2637, 0.1525, 0.2718, 0.1744, 0.3124, 0.2971, 0.2457, 0.1904, 0.2206, 0.1525, 0.2718, 0.1904, 0.2206, 0.1109, 0.185, 0.08909, 0.282, 0.1525, 0.2718, 0.08909, 0.282, 0.06642, 0.3834, 0.1744, 0.3124, 0.6879, 0.2746, 0.6562, 0.2253, 0.544, 0.2928, 0.6531, 0.3401, 0.6879, 0.2746, 0.6531, 0.3401, 0.7682, 0.3915, 0.7521, 0.2667, 0.6879, 0.2746, 0.7521, 0.2667, 0.7409, 0.1402, 0.6562, 0.2253, 0.4697, 0.4302, 0.4317, 0.4013, 0.4828, 0.3118, 0.5142, 0.4022, 0.4697, 0.4302, 0.5142, 0.4022, 0.5486, 0.5055, 0.456, 0.4931, 0.4697, 0.4302, 0.456, 0.4931, 0.3733, 0.491, 0.4317, 0.4013, 0.4755, 0.4011, 0.4497, 0.3561, 0.3695, 0.4115, 0.433, 0.4527, 0.4755, 0.4011, 0.433, 0.4527, 0.5092, 0.5072, 0.5341, 0.3967, 0.4755, 0.4011, 0.5341, 0.3967, 0.544, 0.2928, 0.4497, 0.3561, 0.6593, 0.4999, 0.6371, 0.4471, 0.5092, 0.5072, 0.6194, 0.5552, 0.6593, 0.4999, 0.6194, 0.5552, 0.7164, 0.6013, 0.7317, 0.4996, 0.6593, 0.4999, 0.7317, 0.4996, 0.7682, 0.3915, 0.6371, 0.4471, 0.8935, 0.4118, 0.8474, 0.4467, 0.9206, 0.4828, 0.9458, 0.4135, 0.4118, 0.2842, 0.4135, 0.3348, 0.3427, 0.374, 0.3751, 0.278, 0.8935, 0.4118, 0.8819, 0.3751, 0.7682, 0.3915, 0.8474, 0.4467, 0.3783, 0.5648, 0.3255, 0.6004, 0.3776, 0.6176, 0.4302, 0.5694, 0.3783, 0.5648, 0.4302, 0.5694, 0.5092, 0.5072, 0.3751, 0.538, 0.3783, 0.5648, 0.3751, 0.538, 0.2572, 0.5748, 0.3255, 0.6004, 0.2954, 0.3578, 0.2897, 0.4153, 0.3695, 0.4115, 0.3434, 0.3327, 0.2954, 0.3578, 0.3434, 0.3327, 0.2971, 0.2457, 0.2494, 0.3416, 0.2954, 0.3578, 0.2494, 0.3416, 0.2117, 0.4233, 0.2897, 0.4153, 0.4999, 0.3627, 0.5087, 0.3669, 0.5522, 0.2944, 0.5065, 0.3361, 0.4999, 0.3627, 0.5065, 0.3361, 0.4788, 0.3529, 0.4743, 0.3826, 0.4999, 0.3627, 0.4743, 0.3826, 0.4537, 0.4208, 0.5087, 0.3669, 0.5076, 0.8159, 0.5285, 0.7371, 0.4462, 0.7187, 0.4459, 0.8291, 0.5076, 0.8159, 0.4459, 0.8291, 0.4499, 0.9491, 0.5342, 0.8579, 0.5076, 0.8159, 0.5342, 0.8579, 0.6179, 0.7532, 0.5285, 0.7371, 0.6745, 0.8313, 0.6932, 0.8656, 0.7972, 0.7833, 0.7083, 0.7728, 0.6745, 0.8313, 0.7083, 0.7728, 0.6179, 0.7532, 0.6093, 0.8564, 0.6745, 0.8313, 0.6093, 0.8564, 0.6104, 0.913, 0.6932, 0.8656, 0.7139, 0.7166, 0.7609, 0.6958, 0.7164, 0.6013, 0.6639, 0.6733, 0.7139, 0.7166, 0.6639, 0.6733, 0.6179, 0.7532, 0.7083, 0.7728, 0.7139, 0.7166, 0.7083, 0.7728, 0.7972, 0.7833, 0.7609, 0.6958, 0.374, 0.5001, 0.3751, 0.538, 0.5092, 0.5072, 0.433, 0.4527, 0.374, 0.5001, 0.433, 0.4527, 0.3695, 0.4115, 0.3158, 0.4944, 0.374, 0.5001, 0.3158, 0.4944, 0.2572, 0.5748, 0.3751, 0.538, 0.8007, 0.262, 0.7521, 0.2667, 0.7682, 0.3915, 0.8335, 0.3126, 0.8007, 0.262, 0.8335, 0.3126, 0.8754, 0.246, 0.8179, 0.1987, 0.8007, 0.262, 0.8179, 0.1987, 0.7409, 0.1402, 0.7521, 0.2667, 0.3426, 0.2479, 0.3886, 0.3009, 0.2899, 0.3746, 0.2582, 0.2637, 0.3426, 0.2479, 0.2582, 0.2637, 0.2277, 0.1434, 0.3701, 0.1922, 0.3426, 0.2479, 0.3701, 0.1922, 0.5105, 0.2338, 0.3886, 0.3009, 0.7373, 0.7014, 0.7043, 0.733, 0.663, 0.6472, 0.7353, 0.6355, 0.7373, 0.7014, 0.7353, 0.6355, 0.7957, 0.634, 0.7703, 0.7232, 0.7373, 0.7014, 0.7703, 0.7232, 0.7255, 0.8262, 0.7043, 0.733, 0.4478, 0.4123, 0.5137, 0.4155, 0.4499, 0.3292, 0.3833, 0.3754, 0.4478, 0.4123, 0.3833, 0.3754, 0.3319, 0.4246, 0.4447, 0.4609, 0.4478, 0.4123, 0.4447, 0.4609, 0.5662, 0.5159, 0.5137, 0.4155, 0.6372, 0.4224, 0.5812, 0.4017, 0.5954, 0.4929, 0.6714, 0.487, 0.6372, 0.4224, 0.6714, 0.487, 0.7524, 0.4819, 0.6531, 0.3885, 0.6372, 0.4224, 0.6531, 0.3885, 0.5522, 0.2944, 0.5812, 0.4017, 0.7104, 0.3636, 0.7624, 0.3672, 0.7365, 0.4462, 0.6705, 0.3972, 0.9056, 0.7104, 0.9453, 0.6705, 0.9262, 0.6166, 0.8718, 0.6946, 0.9056, 0.7104, 0.8718, 0.6946, 0.7972, 0.7833, 0.8763, 0.7624, 0.2928, 0.5247, 0.2484, 0.4709, 0.1861, 0.5236, 0.2798, 0.5792, 0.2928, 0.5247, 0.2798, 0.5792, 0.3927, 0.6385, 0.3619, 0.5228, 0.2928, 0.5247, 0.3619, 0.5228, 0.3319, 0.4246, 0.2484, 0.4709, 0.1914, 0.6189, 0.2482, 0.6415, 0.2572, 0.5748, 0.1688, 0.5691, 0.1914, 0.6189, 0.1688, 0.5691, 0.07748, 0.5522, 0.1706, 0.6349, 0.1914, 0.6189, 0.1706, 0.6349, 0.2669, 0.7167, 0.2482, 0.6415, 0.1134, 0.4504, 0.07208, 0.4657, 0.07748, 0.5522, 0.1428, 0.4835, 0.1134, 0.4504, 0.1428, 0.4835, 0.2117, 0.4233, 0.1433, 0.4005, 0.1134, 0.4504, 0.1433, 0.4005, 0.06642, 0.3834, 0.07208, 0.4657, 0.6125, 0.6182, 0.6194, 0.5552, 0.5092, 0.5072, 0.5704, 0.6309, 0.6125, 0.6182, 0.5704, 0.6309, 0.6179, 0.7532, 0.6639, 0.6733, 0.6125, 0.6182, 0.6639, 0.6733, 0.7164, 0.6013, 0.6194, 0.5552, 0.2897, 0.4994, 0.2846, 0.5587, 0.2088, 0.5082, 0.2427, 0.4446, 0.2897, 0.4994, 0.2427, 0.4446, 0.2899, 0.3746, 0.3248, 0.4972, 0.2897, 0.4994, 0.3248, 0.4972, 0.3687, 0.6197, 0.2846, 0.5587, 0.1756, 0.7608, 0.1509, 0.738, 0.08371, 0.8024, 0.1561, 0.8042, 0.1756, 0.7608, 0.1561, 0.8042, 0.2186, 0.7983, 0.2274, 0.7455, 0.1756, 0.7608, 0.2274, 0.7455, 0.2313, 0.6709, 0.1509, 0.738, 0.5655, 0.6265, 0.5142, 0.62, 0.5486, 0.5055, 0.6099, 0.5758, 0.5655, 0.6265, 0.6099, 0.5758, 0.663, 0.6472, 0.572, 0.6802, 0.5655, 0.6265, 0.572, 0.6802, 0.4785, 0.7233, 0.5142, 0.62, 0.8176, 0.715, 0.8338, 0.68, 0.9246, 0.7255, 0.84, 0.754, 0.8176, 0.715, 0.84, 0.754, 0.7717, 0.7656, 0.7604, 0.7137, 0.8176, 0.715, 0.7604, 0.7137, 0.725, 0.6362, 0.8338, 0.68, 0.3108, 0.7712, 0.2815, 0.7179, 0.2277, 0.7591, 0.2839, 0.821, 0.3108, 0.7712, 0.2839, 0.821, 0.3549, 0.8879, 0.3494, 0.7716, 0.3108, 0.7712, 0.3494, 0.7716, 0.3315, 0.668, 0.2815, 0.7179, 0.4544, 0.08308, 0.5057, 0.09902, 0.5543, 0.024, 0.4448, 0.03881, 0.4544, 0.08308, 0.4448, 0.03881, 0.3475, 0.06272, 0.4087, 0.1186, 0.4544, 0.08308, 0.4087, 0.1186, 0.4675, 0.1691, 0.5057, 0.09902, 0.1779, 0.4094, 0.1692, 0.3569, 0.2899, 0.3746, 0.2427, 0.4446, 0.1779, 0.4094, 0.2427, 0.4446, 0.2088, 0.5082, 0.1325, 0.4362, 0.1779, 0.4094, 0.1325, 0.4362, 0.04325, 0.3549, 0.1692, 0.3569, 0.1152, 0.5968, 0.1442, 0.5782, 0.07532, 0.4819, 0.06245, 0.5642, 0.1152, 0.5968, 0.06245, 0.5642, 0.04279, 0.632, 0.1291, 0.6525, 0.1152, 0.5968, 0.1291, 0.6525, 0.2313, 0.6709, 0.1442, 0.5782, 0.7145, 0.9756, 0.7241, 1.043, 0.6279, 1.046, 0.6618, 0.9461, 0.7145, 0.9756, 0.6618, 0.9461, 0.6796, 0.8359, 0.7561, 0.9471, 0.7145, 0.9756, 0.7561, 0.9471, 0.8212, 1.055, 0.7241, 1.043, 0.293, 0.5798, 0.2946, 0.5312, 0.3458, 0.5482, 0.3313, 0.605, 0.293, 0.5798, 0.3313, 0.605, 0.3044, 0.6888, 0.2604, 0.5961, 0.293, 0.5798, 0.2604, 0.5961, 0.2391, 0.5195, 0.2946, 0.5312, 0.7946, 0.1527, 0.7696, 0.2057, 0.6901, 0.1841, 0.7579, 0.121, 0.7946, 0.1527, 0.7579, 0.121, 0.8212, 0.05475, 0.846, 0.1409, 0.7946, 0.1527, 0.846, 0.1409, 0.8622, 0.2379, 0.7696, 0.2057, 0.7449, 0.9525, 0.69, 0.9504, 0.7058, 0.8653, 0.7733, 0.9031, 0.7449, 0.9525, 0.7733, 0.9031, 0.8404, 0.9127, 0.7713, 0.9769, 0.7449, 0.9525, 0.7713, 0.9769, 0.6796, 1.035, 0.69, 0.9504, 0.8983, 0.3984, 0.9203, 0.3515, 0.9635, 0.4633, 0.9134, 0.4862, 0.8983, 0.3984, 0.9134, 0.4862, 0.853, 0.5078, 0.8551, 0.3788, 0.8983, 0.3984, 0.8551, 0.3788, 0.8622, 0.2379, 0.9203, 0.3515, 0.4511, 0.7098, 0.5203, 0.714, 0.5391, 0.8251, 0.426, 0.7538, 0.4511, 0.7098, 0.426, 0.7538, 0.3044, 0.6888, 0.412, 0.6582, 0.4511, 0.7098, 0.412, 0.6582, 0.4973, 0.6177, 0.5203, 0.714, 0.7952, 0.3797, 0.7633, 0.3177, 0.8622, 0.2379, 0.8551, 0.3788, 0.7952, 0.3797, 0.8551, 0.3788, 0.853, 0.5078, 0.7671, 0.4537, 0.7952, 0.3797, 0.7671, 0.4537, 0.6619, 0.3981, 0.7633, 0.3177, 0.4241, 0.2998, 0.4448, 0.2519, 0.5543, 0.2659, 0.4636, 0.3357, 0.4241, 0.2998, 0.4636, 0.3357, 0.376, 0.4112, 0.3596, 0.3212, 0.4241, 0.2998, 0.3596, 0.3212, 0.3475, 0.2482, 0.4448, 0.2519, 0.5847, 0.6985, 0.6208, 0.7376, 0.5391, 0.8251, 0.5203, 0.714, 0.5847, 0.6985, 0.5203, 0.714, 0.4973, 0.6177, 0.6004, 0.6397, 0.5847, 0.6985, 0.6004, 0.6397, 0.702, 0.6493, 0.6208, 0.7376, 0.6706, 0.7528, 0.7043, 0.733, 0.7255, 0.8262, 0.6539, 0.798, 0.6706, 0.7528, 0.6539, 0.798, 0.5952, 0.7757, 0.6304, 0.7245, 0.6706, 0.7528, 0.6304, 0.7245, 0.663, 0.6472, 0.7043, 0.733, 0.5347, 0.1114, 0.5431, 0.05845, 0.6279, 0.04607, 0.5732, 0.1339, 0.5347, 0.1114, 0.5732, 0.1339, 0.5105, 0.2338, 0.477, 0.1365, 0.5347, 0.1114, 0.477, 0.1365, 0.4544, 0.04813, 0.5431, 0.05845, 0.7356, 0.268, 0.6748, 0.2804, 0.6901, 0.1841, 0.7696, 0.2057, 0.7356, 0.268, 0.7696, 0.2057, 0.8622, 0.2379, 0.7633, 0.3177, 0.7356, 0.268, 0.7633, 0.3177, 0.6619, 0.3981, 0.6748, 0.2804, 0.7157, 0.832, 0.6813, 0.8188, 0.626, 0.8927, 0.7078, 0.8729, 0.7157, 0.832, 0.7078, 0.8729, 0.7717, 0.8574, 0.7652, 0.8101, 0.7157, 0.832, 0.7652, 0.8101, 0.7464, 0.7472, 0.6813, 0.8188, 0.8573, 0.5658, 0.8308, 0.6123, 0.9262, 0.6166, 0.9235, 0.5514, 0.8573, 0.5658, 0.9235, 0.5514, 0.9206, 0.4828, 0.8195, 0.5377, 0.8573, 0.5658, 0.8195, 0.5377, 0.7164, 0.6013, 0.8308, 0.6123, 0.5349, 0.4015, 0.5221, 0.4547, 0.5954, 0.4929, 0.5812, 0.4017, 0.5349, 0.4015, 0.5812, 0.4017, 0.5522, 0.2944, 0.5087, 0.3669, 0.5349, 0.4015, 0.5087, 0.3669, 0.4537, 0.4208, 0.5221, 0.4547, 0.8159, 0.3747, 0.8324, 0.4186, 0.7365, 0.4462, 0.7624, 0.3672, 0.8159, 0.3747, 0.7624, 0.3672, 0.7833, 0.3076, 0.8553, 0.3473, 0.8321, 0.3747, 0.7701, 0.3473, 0.7175, 0.3972, 0.8324, 0.4186, 0.6876, 0.7037, 0.6599, 0.6755, 0.5605, 0.7654, 0.6586, 0.7565, 0.6876, 0.7037, 0.6586, 0.7565, 0.7464, 0.7472, 0.7443, 0.6729, 0.6876, 0.7037, 0.7443, 0.6729, 0.7528, 0.59, 0.6599, 0.6755, 0.2239, 0.4333, 0.2647, 0.3928, 0.2047, 0.3796, 0.1783, 0.4493, 0.2239, 0.4333, 0.1783, 0.4493, 0.1861, 0.5236, 0.2484, 0.4709, 0.2239, 0.4333, 0.2484, 0.4709, 0.3319, 0.4246, 0.2647, 0.3928, 0.6828, 0.03498, 0.6538, -0.007163, 0.5543, 0.024, 0.6578, 0.07301, 0.6828, 0.03498, 0.6578, 0.07301, 0.7409, 0.1402, 0.7436, 0.04168, 0.6828, 0.3016, 0.7436, 0.3274, 0.7418, 0.4124, 0.6538, 0.3348, 0.4032, 0.3879, 0.4135, 0.3348, 0.4828, 0.3118, 0.4317, 0.4013, 0.4032, 0.3879, 0.4317, 0.4013, 0.3733, 0.491, 0.3547, 0.4383, 0.4032, 0.3879, 0.3547, 0.4383, 0.3427, 0.374, 0.4135, 0.3348, 0.8197, 0.6687, 0.8718, 0.6946, 0.9262, 0.6166, 0.8308, 0.6123, 0.8197, 0.6687, 0.8308, 0.6123, 0.7164, 0.6013, 0.7609, 0.6958, 0.8197, 0.6687, 0.7609, 0.6958, 0.7972, 0.7833, 0.8718, 0.6946, 0.1217, 0.6633, 0.07642, 0.6407, 0.08533, 0.5628, 0.1481, 0.6258, 0.1217, 0.6633, 0.1481, 0.6258, 0.2297, 0.6908, 0.1447, 0.7065, 0.1217, 0.6633, 0.1447, 0.7065, 0.08371, 0.7194, 0.07642, 0.6407, 0.8291, 0.5609, 0.7969, 0.5782, 0.8333, 0.6709, 0.8677, 0.5938, 0.8291, 0.5609, 0.8677, 0.5938, 0.889, 0.5236, 0.8285, 0.5088, 0.8291, 0.5609, 0.8285, 0.5088, 0.7524, 0.4819, 0.7969, 0.5782, 0.5843, 0.3328, 0.5401, 0.3059, 0.4499, 0.3292, 0.5856, 0.3656, 0.5843, 0.3328, 0.5856, 0.3656, 0.7175, 0.3972, 0.6497, 0.3323, 0.5843, 0.3328, 0.6497, 0.3323, 0.6104, 0.2953, 0.5401, 0.3059, 0.7874, 0.6536, 0.7443, 0.6729, 0.7464, 0.7472, 0.8098, 0.6885, 0.7874, 0.6536, 0.8098, 0.6885, 0.8648, 0.634, 0.816, 0.6062, 0.7874, 0.6536, 0.816, 0.6062, 0.7528, 0.59, 0.7443, 0.6729, 0.2729, 0.7528, 0.2274, 0.7455, 0.2186, 0.7983, 0.2778, 0.7943, 0.2729, 0.7528, 0.2778, 0.7943, 0.3556, 0.7897, 0.3028, 0.7291, 0.2729, 0.7528, 0.3028, 0.7291, 0.2313, 0.6709, 0.2274, 0.7455, 0.552, 0.8916, 0.5342, 0.8579, 0.4499, 0.9491, 0.5401, 0.941, 0.552, 0.8916, 0.5401, 0.941, 0.6104, 0.913, 0.6093, 0.8564, 0.552, 0.8916, 0.6093, 0.8564, 0.6179, 0.7532, 0.5342, 0.8579, 0.4056, 0.3167, 0.3434, 0.3327, 0.3695, 0.4115, 0.4497, 0.3561, 0.4056, 0.3167, 0.4497, 0.3561, 0.544, 0.2928, 0.4209, 0.2727, 0.4056, 0.3167, 0.4209, 0.2727, 0.2971, 0.2457, 0.3434, 0.3327, 0.1681, 0.8446, 0.2181, 0.8503, 0.2186, 0.7983, 0.1561, 0.8042, 0.1681, 0.8446, 0.1561, 0.8042, 0.08371, 0.8024, 0.1447, 0.8652, 0.1681, 0.7396, 0.1447, 0.7065, 0.2297, 0.6908, 0.2181, 0.7515, 0.6083, 0.3956, 0.5341, 0.3967, 0.5092, 0.5072, 0.6371, 0.4471, 0.6083, 0.3956, 0.6371, 0.4471, 0.7682, 0.3915, 0.6531, 0.3401, 0.6083, 0.3956, 0.6531, 0.3401, 0.544, 0.2928, 0.5341, 0.3967, 0.1897, 0.3487, 0.2494, 0.3416, 0.2971, 0.2457, 0.1744, 0.3124, 0.1897, 0.3487, 0.1744, 0.3124, 0.06642, 0.3834, 0.1433, 0.4005, 0.1897, 0.3487, 0.1433, 0.4005, 0.2117, 0.4233, 0.2494, 0.3416, 0.1744, 0.5186, 0.1428, 0.4835, 0.07748, 0.5522, 0.1688, 0.5691, 0.1744, 0.5186, 0.1688, 0.5691, 0.2572, 0.5748, 0.2258, 0.5, 0.1744, 0.5186, 0.2258, 0.5, 0.2117, 0.4233, 0.1428, 0.4835, 0.6453, 0.1995, 0.596, 0.2196, 0.544, 0.2928, 0.6562, 0.2253, 0.6453, 0.1995, 0.6562, 0.2253, 0.7409, 0.1402, 0.6713, 0.1529, 0.6453, 0.1995, 0.6713, 0.1529, 0.6161, 0.1645, 0.596, 0.2196, 0.8348, 0.462, 0.8705, 0.4493, 0.8482, 0.3796, 0.8045, 0.4291, 0.8348, 0.462, 0.8045, 0.4291, 0.7524, 0.4819, 0.8285, 0.5088, 0.1376, 0.462, 0.1275, 0.5088, 0.1861, 0.5236, 0.1783, 0.4493, 0.335, 0.7031, 0.3126, 0.6595, 0.2313, 0.6709, 0.3028, 0.7291, 0.335, 0.7031, 0.3028, 0.7291, 0.3556, 0.7897, 0.3835, 0.7199, 0.335, 0.7031, 0.3835, 0.7199, 0.3927, 0.6385, 0.3126, 0.6595, 0.8481, 0.7331, 0.8098, 0.6885, 0.7464, 0.7472, 0.8384, 0.779, 0.8481, 0.7331, 0.8384, 0.779, 0.9246, 0.8262, 0.8934, 0.7232, 0.8481, 0.7331, 0.8934, 0.7232, 0.8648, 0.634, 0.8098, 0.6885, 0.1562, 0.6547, 0.1706, 0.6349, 0.07748, 0.5522, 0.1121, 0.6423, 0.1562, 0.6547, 0.1121, 0.6423, 0.1397, 0.707, 0.1882, 0.7067, 0.1562, 0.6547, 0.1882, 0.7067, 0.2669, 0.7167, 0.1706, 0.6349, 0.2654, 0.8366, 0.2979, 0.8565, 0.3556, 0.7897, 0.2778, 0.7943, 0.2654, 0.8366, 0.2778, 0.7943, 0.2186, 0.7983, 0.2181, 0.8503, 0.2654, 0.8366, 0.2181, 0.8503, 0.2297, 0.9125, 0.2979, 0.8565, 0.6425, 0.805, 0.6813, 0.8188, 0.7464, 0.7472, 0.6586, 0.7565, 0.6425, 0.805, 0.6586, 0.7565, 0.5605, 0.7654, 0.5933, 0.836, 0.6425, 0.805, 0.5933, 0.836, 0.626, 0.8927, 0.6813, 0.8188, 0.268, 0.6058, 0.2194, 0.5951, 0.2088, 0.5082, 0.2846, 0.5587, 0.268, 0.6058, 0.2846, 0.5587, 0.3687, 0.6197, 0.3013, 0.6579, 0.268, 0.6058, 0.3013, 0.6579, 0.2297, 0.6908, 0.2194, 0.5951, 0.5531, 0.1211, 0.5057, 0.09902, 0.4675, 0.1691, 0.5525, 0.1704, 0.5531, 0.1211, 0.5525, 0.1704, 0.6161, 0.1645, 0.5996, 0.1041, 0.5531, 0.1211, 0.5996, 0.1041, 0.5543, 0.024, 0.5057, 0.09902, 0.2456, 0.05352, 0.2632, 0.02253, 0.1747, 8.962e-05, 0.1994, 0.0633, 0.2456, 0.05352, 0.1994, 0.0633, 0.2258, 0.1158, 0.277, 0.09059, 0.2456, 0.05352, 0.277, 0.09059, 0.3475, 0.06272, 0.2632, 0.02253, 0.4057, 0.359, 0.4537, 0.3556, 0.4216, 0.463, 0.365, 0.425, 0.4057, 0.359, 0.365, 0.425, 0.2899, 0.3746, 0.3886, 0.3009, 0.4057, 0.359, 0.3886, 0.3009, 0.5105, 0.2338, 0.4537, 0.3556, 0.4351, 0.2374, 0.4209, 0.2727, 0.544, 0.2928, 0.498, 0.23, 0.4351, 0.2374, 0.498, 0.23, 0.4675, 0.1691, 0.3915, 0.2037, 0.4351, 0.2374, 0.3915, 0.2037, 0.2971, 0.2457, 0.4209, 0.2727, 0.8791, 0.3361, 0.8335, 0.3126, 0.7682, 0.3915, 0.8819, 0.3751, 0.3361, 0.2659, 0.3751, 0.278, 0.3427, 0.374, 0.305, 0.3031, 0.8791, 0.3361, 0.9176, 0.305, 0.8754, 0.246, 0.8335, 0.3126, 0.1167, 0.7067, 0.1291, 0.6525, 0.04279, 0.632, 0.06268, 0.7186, 0.1167, 0.7067, 0.06268, 0.7186, 0.08371, 0.8024, 0.1509, 0.738, 0.1167, 0.7067, 0.1509, 0.738, 0.2313, 0.6709, 0.1291, 0.6525, 0.685, 0.5402, 0.6714, 0.487, 0.5954, 0.4929, 0.6397, 0.5606, 0.685, 0.5402, 0.6397, 0.5606, 0.6785, 0.632, 0.7245, 0.5642, 0.685, 0.5402, 0.7245, 0.5642, 0.7524, 0.4819, 0.6714, 0.487, 0.3283, 0.8668, 0.2679, 0.8631, 0.3028, 0.7973, 0.3761, 0.837, 0.9509, 0.3283, 0.9868, 0.3761, 0.9635, 0.4633, 0.9203, 0.3515, 0.9509, 0.3283, 0.9203, 0.3515, 0.8622, 0.2379, 0.9468, 0.2679, 0.7068, 0.889, 0.7701, 0.8553, 0.7972, 0.7833, 0.6932, 0.8656, 0.7068, 0.889, 0.6932, 0.8656, 0.6104, 0.913, 0.6497, 0.9284, 0.7068, 0.3235, 0.6497, 0.3323, 0.7175, 0.3972, 0.7701, 0.3473, 0.2262, 0.865, 0.215, 0.9124, 0.3549, 0.8879, 0.2839, 0.821, 0.2262, 0.865, 0.2839, 0.821, 0.2277, 0.7591, 0.171, 0.843, 0.2262, 0.865, 0.171, 0.843, 0.0788, 0.9242, 0.215, 0.9124, 0.7703, 0.3961, 0.8045, 0.4291, 0.8482, 0.3796, 0.7697, 0.3585, 0.7703, 0.3961, 0.7697, 0.3585, 0.707, 0.3423, 0.7238, 0.3939, 0.7703, 0.3961, 0.7238, 0.3939, 0.7524, 0.4819, 0.8045, 0.4291, 0.2757, 0.4736, 0.3158, 0.4944, 0.3695, 0.4115, 0.2897, 0.4153, 0.2757, 0.4736, 0.2897, 0.4153, 0.2117, 0.4233, 0.2258, 0.5, 0.2757, 0.4736, 0.2258, 0.5, 0.2572, 0.5748, 0.3158, 0.4944, 0.6317, 0.4322, 0.5859, 0.4201, 0.6166, 0.3605, 0.6705, 0.3972, 0.6317, 0.4322, 0.6705, 0.3972, 0.7365, 0.4462, 0.6425, 0.474, 0.6317, 0.4322, 0.6425, 0.474, 0.5486, 0.5055, 0.5859, 0.4201, 0.6482, 0.1071, 0.5996, 0.1041, 0.6161, 0.1645, 0.6713, 0.1529, 0.6482, 0.1071, 0.6713, 0.1529, 0.7409, 0.1402, 0.6578, 0.07301, 0.6482, 0.1071, 0.6578, 0.07301, 0.5543, 0.024, 0.5996, 0.1041, 0.3016, 0.8481, 0.3154, 0.9008, 0.4499, 0.9491, 0.3492, 0.8357, 0.3016, 0.8481, 0.3492, 0.8357, 0.2669, 0.7167, 0.2398, 0.7941, 0.3016, 0.8481, 0.2398, 0.7941, 0.2047, 0.8482, 0.3154, 0.9008, 0.7166, 0.09399, 0.7579, 0.121, 0.6901, 0.1841, 0.6604, 0.1178, 0.7166, 0.09399, 0.6604, 0.1178, 0.6279, 0.04607, 0.7241, 0.04265, 0.7166, 0.09399, 0.7241, 0.04265, 0.8212, 0.05475, 0.7579, 0.121, 0.8214, 0.8101, 0.7652, 0.8101, 0.7717, 0.8574, 0.84, 0.8456, 0.8214, 0.8101, 0.84, 0.8456, 0.9246, 0.8262, 0.8384, 0.779, 0.8214, 0.8101, 0.8384, 0.779, 0.7464, 0.7472, 0.7652, 0.8101, 0.6107, 0.1513, 0.5732, 0.1339, 0.6279, 0.04607, 0.6604, 0.1178, 0.6107, 0.1513, 0.6604, 0.1178, 0.6901, 0.1841, 0.6083, 0.2077, 0.6107, 0.1513, 0.6083, 0.2077, 0.5105, 0.2338, 0.5732, 0.1339, 0.566, 0.9751, 0.6058, 0.9427, 0.6796, 1.035, 0.5747, 1.032, 0.566, 0.9751, 0.5747, 1.032, 0.4799, 1.031, 0.512, 0.9422, 0.566, 0.9751, 0.512, 0.9422, 0.5391, 0.8251, 0.6058, 0.9427, 0.2412, 0.6813, 0.2448, 0.6425, 0.1443, 0.6313, 0.198, 0.6896, 0.2412, 0.6813, 0.198, 0.6896, 0.2277, 0.7591, 0.2815, 0.7179, 0.2412, 0.6813, 0.2815, 0.7179, 0.3315, 0.668, 0.2448, 0.6425, 0.268, 0.6157, 0.2798, 0.5792, 0.1861, 0.5236, 0.2063, 0.5938, 0.268, 0.6157, 0.2063, 0.5938, 0.2313, 0.6709, 0.3126, 0.6595, 0.268, 0.6157, 0.3126, 0.6595, 0.3927, 0.6385, 0.2798, 0.5792, 0.7118, 0.7367, 0.7604, 0.7137, 0.7717, 0.7656, 0.7078, 0.7811, 0.7118, 0.7367, 0.7078, 0.7811, 0.626, 0.803, 0.6734, 0.7249, 0.7118, 0.7367, 0.6734, 0.7249, 0.725, 0.6362, 0.7604, 0.7137, 0.3201, 0.9285, 0.3833, 0.9593, 0.4499, 0.9491, 0.3154, 0.9008, 0.3201, 0.9285, 0.3154, 0.9008, 0.2047, 0.8482, 0.2647, 0.9108, 0.3201, 0.3658, 0.2647, 0.3928, 0.3319, 0.4246, 0.3833, 0.3754, 0.5721, 0.8853, 0.4862, 0.9062, 0.4633, 0.8597, 0.5932, 0.853, 0.924, 0.5721, 0.9495, 0.5932, 0.9246, 0.7255, 0.8933, 0.6151, 0.924, 0.5721, 0.8933, 0.6151, 0.853, 0.5078, 0.9134, 0.4862, 0.95, 0.8503, 0.962, 0.8079, 1.107, 0.8251, 1.003, 0.8835, 0.95, 0.8503, 1.003, 0.8835, 0.9119, 0.9312, 0.8757, 0.8646, 0.95, 0.8503, 0.8757, 0.8646, 0.8409, 0.7883, 0.962, 0.8079, 0.9584, 0.7683, 0.9008, 0.7352, 0.9631, 0.6972, 1.021, 0.7484, 0.9584, 0.7683, 1.021, 0.7484, 1.107, 0.8251, 0.962, 0.8079, 0.9584, 0.7683, 0.962, 0.8079, 0.8409, 0.7883, 0.9008, 0.7352, 0.4047, 0.8013, 0.4433, 0.8618, 0.3645, 0.8999, 0.3429, 0.8001, 0.4047, 0.8013, 0.3429, 0.8001, 0.3044, 0.6888, 0.426, 0.7538, 0.4047, 0.8013, 0.426, 0.7538, 0.5391, 0.8251, 0.4433, 0.8618, 0.02961, 0.8182, -0.00674, 0.8523, 0.0788, 0.9242, 0.08497, 0.8228, 0.02961, 0.8182, 0.08497, 0.8228, 0.09423, 0.7438, 0.02279, 0.7592, 0.02961, 0.8182, 0.02279, 0.7592, -0.04813, 0.7755, -0.00674, 0.8523, 0.1289, 0.04994, 0.09187, 0.000507, 0.142, -0.07152, 0.1736, 0.0275, 0.1289, 0.04994, 0.1736, 0.0275, 0.2277, 0.1434, 0.1189, 0.1181, 0.1289, 0.04994, 0.1189, 0.1181, 0.0367, 0.0788, 0.09187, 0.000507, 0.3891, 0.4959, 0.3636, 0.5348, 0.4465, 0.5642, 0.4433, 0.4932, 0.3891, 0.4959, 0.4433, 0.4932, 0.4537, 0.4208, 0.3734, 0.4561, 0.3891, 0.4959, 0.3734, 0.4561, 0.2822, 0.5016, 0.3636, 0.5348, 0.2047, 0.8503, 0.2417, 0.8191, 0.2845, 0.903, 0.2059, 0.9162, 0.2047, 0.8503, 0.2059, 0.9162, 0.142, 0.9285, 0.169, 0.8329, 0.2047, 0.9769, 0.169, 0.9318, 0.2128, 0.8796, 0.2417, 0.9685, 0.7916, 0.8574, 0.7624, 0.8169, 0.817, 0.7693, 0.8361, 0.8454, 0.7916, 0.8574, 0.8361, 0.8454, 0.8404, 0.9127, 0.7733, 0.9031, 0.7916, 0.8574, 0.7733, 0.9031, 0.7058, 0.8653, 0.7624, 0.8169, 0.03, 0.9196, 0.003473, 0.8835, 0.1071, 0.8251, 0.08578, 0.9137, 0.8939, 0.03, 0.8978, 0.08578, 0.8212, 0.05475, 0.8501, -0.01814, 0.03, 0.9196, -0.01814, 0.962, -0.08811, 0.9312, 0.003473, 0.8835, 0.5114, 0.7928, 0.5432, 0.817, 0.4633, 0.8597, 0.4639, 0.7984, 0.5114, 0.7928, 0.4639, 0.7984, 0.4785, 0.7233, 0.5421, 0.7555, 0.5114, 0.7928, 0.5421, 0.7555, 0.5952, 0.7757, 0.5432, 0.817, 0.876, 0.7199, 0.8364, 0.6917, 0.8631, 0.6068, 0.909, 0.7009, 0.876, 0.7199, 0.909, 0.7009, 0.9391, 0.7883, 0.8808, 0.7761, 0.876, 0.7199, 0.8808, 0.7761, 0.817, 0.7693, 0.8364, 0.6917, 0.1691, 0.5468, 0.1137, 0.5674, 0.1443, 0.6313, 0.2134, 0.5687, 0.1691, 0.5468, 0.2134, 0.5687, 0.2822, 0.5016, 0.177, 0.5064, 0.1691, 0.5468, 0.177, 0.5064, 0.08852, 0.508, 0.1137, 0.5674, 0.6492, 0.782, 0.6995, 0.7674, 0.7058, 0.8653, 0.6317, 0.8496, 0.6492, 0.782, 0.6317, 0.8496, 0.5391, 0.8251, 0.6208, 0.7376, 0.6492, 0.782, 0.6208, 0.7376, 0.702, 0.6493, 0.6995, 0.7674, 0.7962, 0.9308, 0.7882, 0.8742, 0.8696, 0.9119, 0.8501, 0.9819, 0.7962, 0.9308, 0.8501, 0.9819, 0.8212, 1.055, 0.7561, 0.9471, 0.7962, 0.9308, 0.7561, 0.9471, 0.6796, 0.8359, 0.7882, 0.8742, 0.06615, 0.7069, 0.03546, 0.6585, 0.147, 0.599, 0.1296, 0.7206, 0.06615, 0.7069, 0.1296, 0.7206, 0.1071, 0.8251, 0.0209, 0.7484, 0.06615, 0.7069, 0.0209, 0.7484, -0.03694, 0.6972, 0.03546, 0.6585, 0.7417, 0.7644, 0.7657, 0.7139, 0.817, 0.7693, 0.7624, 0.8169, 0.7417, 0.7644, 0.7624, 0.8169, 0.7058, 0.8653, 0.6995, 0.7674, 0.7417, 0.7644, 0.6995, 0.7674, 0.702, 0.6493, 0.7657, 0.7139, 0.5773, 0.5658, 0.5286, 0.5306, 0.4465, 0.5642, 0.561, 0.5991, 0.5773, 0.5658, 0.561, 0.5991, 0.6785, 0.632, 0.6397, 0.5606, 0.5773, 0.5658, 0.6397, 0.5606, 0.5954, 0.4929, 0.5286, 0.5306, 0.2931, 0.8179, 0.3429, 0.8001, 0.3645, 0.8999, 0.2866, 0.8849, 0.2931, 0.8179, 0.2866, 0.8849, 0.2128, 0.8796, 0.2489, 0.7916, 0.2931, 0.8179, 0.2489, 0.7916, 0.3044, 0.6888, 0.3429, 0.8001, 0.8037, 0.8295, 0.7713, 0.7945, 0.8404, 0.7725, 0.8581, 0.8296, 0.8037, 0.8295, 0.8581, 0.8296, 0.8696, 0.9119, 0.7882, 0.8742, 0.8037, 0.8295, 0.7882, 0.8742, 0.6796, 0.8359, 0.7713, 0.7945, 0.05282, 0.7107, 0.02279, 0.7592, 0.09423, 0.7438, 0.114, 0.6884, 0.05282, 0.7107, 0.114, 0.6884, 0.1443, 0.6313, 0.03091, 0.7009, 0.05282, 0.7107, 0.03091, 0.7009, -0.04813, 0.7755, 0.02279, 0.7592, 0.4125, 0.8028, 0.4639, 0.7984, 0.4633, 0.8597, 0.3761, 0.837, 0.4125, 0.8028, 0.3761, 0.837, 0.3028, 0.7973, 0.3927, 0.7664, 0.4125, 0.8028, 0.3927, 0.7664, 0.4785, 0.7233, 0.4639, 0.7984, 0.1608, 0.6991, 0.198, 0.6896, 0.1443, 0.6313, 0.114, 0.6884, 0.1608, 0.6991, 0.114, 0.6884, 0.09423, 0.7438, 0.1578, 0.7446, 0.1608, 0.6991, 0.1578, 0.7446, 0.2277, 0.7591, 0.198, 0.6896, 0.1316, 0.8317, 0.169, 0.8329, 0.142, 0.9285, 0.09865, 0.8872, 0.8317, 0.8951, 0.8872, 0.907, 0.8589, 0.8263, 0.7962, 0.8481, 0.1316, 0.8951, 0.1455, 0.8481, 0.2128, 0.8796, 0.169, 0.9318, 0.2676, 0.6796, 0.2255, 0.7098, 0.147, 0.599, 0.2635, 0.6207, 0.2676, 0.6796, 0.2635, 0.6207, 0.3615, 0.6266, 0.3275, 0.7095, 0.2676, 0.6796, 0.3275, 0.7095, 0.3028, 0.7973, 0.2255, 0.7098, 0.5393, 0.6341, 0.561, 0.5991, 0.4465, 0.5642, 0.4714, 0.6362, 0.5393, 0.6341, 0.4714, 0.6362, 0.499, 0.7169, 0.5903, 0.6734, 0.5393, 0.6341, 0.5903, 0.6734, 0.6785, 0.632, 0.561, 0.5991, 0.9966, 0.9472, 0.993, 0.903, 1.071, 0.8589, 1.039, 0.9555, 0.9966, 0.9472, 1.039, 0.9555, 1.037, 1.079, 0.9809, 0.9933, 0.9472, 0.8553, 0.9933, 0.8523, 0.9519, 0.7755, 0.903, 0.8056, 0.575, 0.8637, 0.5747, 0.8257, 0.6796, 0.8359, 0.6114, 0.8928, 0.575, 0.8637, 0.6114, 0.8928, 0.5647, 0.9414, 0.5308, 0.8927, 0.575, 0.8637, 0.5308, 0.8927, 0.4799, 0.8351, 0.5747, 0.8257, 0.07348, 0.9494, 0.09865, 0.8872, 0.142, 0.9285, 0.09187, 1.001, 0.9494, 0.92, 1.001, 0.9557, 1.079, 0.9242, 0.9555, 0.8881, 0.9494, 0.92, 0.9555, 0.8881, 0.8589, 0.8263, 0.8872, 0.907, 0.7946, 0.6735, 0.8364, 0.6917, 0.817, 0.7693, 0.7657, 0.7139, 0.7946, 0.6735, 0.7657, 0.7139, 0.702, 0.6493, 0.783, 0.6186, 0.7946, 0.6735, 0.783, 0.6186, 0.8631, 0.6068, 0.8364, 0.6917, 0.1376, 0.8066, 0.1578, 0.7446, 0.09423, 0.7438, 0.08497, 0.8228, 0.1376, 0.8066, 0.08497, 0.8228, 0.0788, 0.9242, 0.171, 0.843, 0.1376, 0.8066, 0.171, 0.843, 0.2277, 0.7591, 0.1578, 0.7446, 0.1895, 0.7465, 0.1296, 0.7206, 0.147, 0.599, 0.2255, 0.7098, 0.1895, 0.7465, 0.2255, 0.7098, 0.3028, 0.7973, 0.2088, 0.8091, 0.1895, 0.7465, 0.2088, 0.8091, 0.1071, 0.8251, 0.1296, 0.7206, 0.8263, 0.8837, 0.7945, 0.8561, 0.8409, 0.7883, 0.8757, 0.8646, 0.8263, 0.8837, 0.8757, 0.8646, 0.9119, 0.9312, 0.8296, 0.9303, 0.8263, 0.8837, 0.8296, 0.9303, 0.7725, 0.9127, 0.7945, 0.8561, 0.1335, 0.9143, 0.08578, 0.9137, 0.1071, 0.8251, 0.1737, 0.8789, 0.8902, 0.1335, 0.9193, 0.1737, 0.8622, 0.2379, 0.846, 0.1409, 0.8902, 0.1335, 0.846, 0.1409, 0.8212, 0.05475, 0.8978, 0.08578, 0.625, 0.9381, 0.5933, 0.9857, 0.5647, 0.9414, 0.6114, 0.8928, 0.625, 0.9381, 0.6114, 0.8928, 0.6796, 0.8359, 0.6618, 0.9461, 0.625, 0.9381, 0.6618, 0.9461, 0.6279, 1.046, 0.5933, 0.9857, 0.21, 0.9903, 0.1736, 1.028, 0.142, 0.9285, 0.2059, 0.9162, 0.21, 0.9903, 0.2059, 0.9162, 0.2845, 0.903, 0.2559, 1.019, 0.21, 0.9903, 0.2559, 1.019, 0.2277, 1.143, 0.1736, 1.028, 0.0006354, 0.6325, 0.03546, 0.6585, -0.03694, 0.6972, -0.061, 0.6554, 0.9703, 0.0006354, 0.9542, -0.061, 0.8631, -0.07308, 0.9407, 0.0257, 0.9703, 0.0006354, 0.9407, 0.0257, 1.007, 0.147, 1.008, 0.03546, 0.3734, 0.007657, 0.324, -0.01694, 0.3645, -0.1001, 0.4203, -0.03038, 0.3734, 0.007657, 0.4203, -0.03038, 0.4799, 0.03141, 0.3828, 0.046, 0.3734, 0.8291, 0.3828, 0.87, 0.2845, 0.903, 0.324, 0.8231, 0.8764, 0.8277, 0.8808, 0.7761, 0.9391, 0.7883, 0.8957, 0.8561, 0.8764, 0.8277, 0.8957, 0.8561, 0.8404, 0.9127, 0.8361, 0.8454, 0.8764, 0.8277, 0.8361, 0.8454, 0.817, 0.7693, 0.8808, 0.7761, 0.42, 0.6441, 0.4714, 0.6362, 0.4465, 0.5642, 0.3847, 0.612, 0.42, 0.6441, 0.3847, 0.612, 0.3315, 0.668, 0.4097, 0.6927, 0.42, 0.6441, 0.4097, 0.6927, 0.499, 0.7169, 0.4714, 0.6362, 0.4972, 0.4945, 0.4433, 0.4932, 0.4465, 0.5642, 0.5286, 0.5306, 0.4972, 0.4945, 0.5286, 0.5306, 0.5954, 0.4929, 0.5221, 0.4547, 0.4972, 0.4945, 0.5221, 0.4547, 0.4537, 0.4208, 0.4433, 0.4932, 0.5013, 0.942, 0.5308, 0.8927, 0.5647, 0.9414, 0.5192, 0.9908, 0.5013, 0.942, 0.5192, 0.9908, 0.4544, 1.048, 0.4604, 0.9382, 0.5013, 0.942, 0.4604, 0.9382, 0.4799, 0.8351, 0.5308, 0.8927, 0.6008, 0.8268, 0.5932, 0.853, 0.4633, 0.8597, 0.5432, 0.817, 0.6008, 0.8268, 0.5432, 0.817, 0.5952, 0.7757, 0.6539, 0.798, 0.6008, 0.8268, 0.6539, 0.798, 0.7255, 0.8262, 0.5932, 0.853, 0.462, 0.9234, 0.4203, 0.9696, 0.3645, 0.8999, 0.4433, 0.8618, 0.462, 0.9234, 0.4433, 0.8618, 0.5391, 0.8251, 0.512, 0.9422, 0.462, 0.9234, 0.512, 0.9422, 0.4799, 1.031, 0.4203, 0.9696, 0.282, 0.9493, 0.2417, 0.9685, 0.2128, 0.8796, 0.2866, 0.8849, 0.282, 0.9493, 0.2866, 0.8849, 0.3645, 0.8999, 0.324, 0.9831, 0.282, 0.7976, 0.324, 0.8231, 0.2845, 0.903, 0.2417, 0.8191, 0.2546, 0.5984, 0.2134, 0.5687, 0.1443, 0.6313, 0.2448, 0.6425, 0.2546, 0.5984, 0.2448, 0.6425, 0.3315, 0.668, 0.3046, 0.5866, 0.2546, 0.5984, 0.3046, 0.5866, 0.2822, 0.5016, 0.2134, 0.5687, 0.9519, 0.2167, 0.9468, 0.2679, 0.8622, 0.2379, 0.9193, 0.1737, 0.2167, 0.853, 0.1737, 0.8789, 0.1071, 0.8251, 0.2088, 0.8091, 0.2167, 0.853, 0.2088, 0.8091, 0.3028, 0.7973, 0.2679, 0.8631, 0.5513, 0.01648, 0.5431, 0.05845, 0.4544, 0.04813, 0.5192, -0.009215, 0.5513, 0.01648, 0.5192, -0.009215, 0.5647, -0.05864, 0.5933, -0.01427, 0.5513, 0.01648, 0.5933, -0.01427, 0.6279, 0.04607, 0.5431, 0.05845, 0.3498, 0.5772, 0.3046, 0.5866, 0.3315, 0.668, 0.3847, 0.612, 0.3498, 0.5772, 0.3847, 0.612, 0.4465, 0.5642, 0.3636, 0.5348, 0.3498, 0.5772, 0.3636, 0.5348, 0.2822, 0.5016, 0.3046, 0.5866, 0.9498, 0.6939, 0.909, 0.7009, 0.8631, 0.6068, 0.9542, 0.6554, 0.8929, 0.6939, 0.939, 0.6554, 0.9631, 0.6972, 0.9008, 0.7352, 0.9498, 0.6939, 0.9825, 0.7352, 0.9391, 0.7883, 0.909, 0.7009])
me_icosphere.materials.append(mat_material_001)
me_icosphere.use_remesh_preserve_volume = False
me_icosphere.use_remesh_preserve_attributes = False
me_icosphere.use_mirror_vertex_groups = False
me_icosphere.update()

# ---- objects
ob_icosphere = bpy.data.objects.new('Icosphere', me_icosphere)

# ---- transforms, parenting, visibility, modifiers, constraints
ob_icosphere.location = (0.0, 0.0, 0.0)
ob_icosphere.lineart.crease_threshold = 0.0

# ---- collection membership
col_collection_1.objects.link(ob_icosphere)

# ---- scene / render settings (as saved in the file)
scene.frame_start = 1; scene.frame_end = 250; scene.frame_set(1)
scene.render.engine = 'CYCLES'
scene.render.resolution_percentage = 50
scene.render.dither_intensity = 0.0
scene.cycles.use_denoising = False
scene.cycles.samples = 128
scene.cycles.sampling_pattern = 'TABULATED_SOBOL'
scene.cycles.light_sampling_threshold = 0.0
scene.cycles.use_adaptive_sampling = False
scene.cycles.use_light_tree = False
scene.cycles.blur_glossy = 0.0
scene.cycles.sample_clamp_indirect = 0.0
scene.view_settings.view_transform = 'Standard'
bpy.context.view_layer.update()

# ---- added for rendering (the .blend has no active camera and no usable light): camera, sun
cam_auto = bpy.data.cameras.new('AutoCamera')
cam_auto.lens = 50.0
cam_auto.sensor_width = 36.0
cam_auto.clip_end = 1000.0
ob_auto_camera = bpy.data.objects.new('AutoCamera', cam_auto)
scene.collection.objects.link(ob_auto_camera)
ob_auto_camera.location = (3.52623, -4.50036, 3.01974)
ob_auto_camera.rotation_euler = (1.09748, -7.21219e-08, 0.694738)
scene.camera = ob_auto_camera
light_auto_sun = bpy.data.lights.new('AutoSun', 'SUN')
light_auto_sun.energy = 3.0
light_auto_sun.angle = 0.0523599
ob_auto_sun = bpy.data.objects.new('AutoSun', light_auto_sun)
scene.collection.objects.link(ob_auto_sun)
ob_auto_sun.rotation_euler = (0.872665, 0.174533, 0.523599)
bpy.context.view_layer.update()
